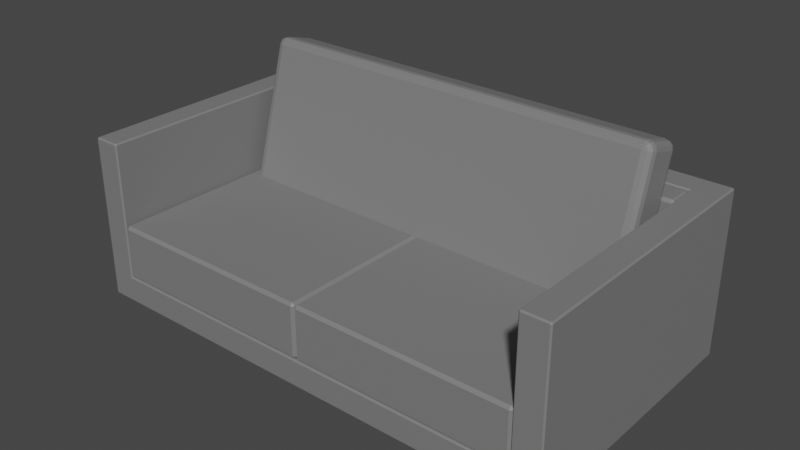 # Source: sofa.blend  (saved by Blender 2.91.10; exported with 4.5.12 LTS)
import bpy
from mathutils import Matrix  # noqa: F401  (used for matrix-valued properties, if any)

bpy.ops.wm.read_factory_settings(use_empty=True)
scene = bpy.context.scene
scene.name = 'Scene'

# ---- collections
col_collection = bpy.data.collections.new('Collection'); scene.collection.children.link(col_collection)

# ---- materials (node trees are filled in below, after node groups)
mat_lambert38_001 = bpy.data.materials.new('lambert38.001')
mat_lambert38_001.use_transparent_shadow = False
mat_lambert38_001.diffuse_color = (0.1958, 0.1958, 0.1958, 1.0)
mat_lambert38_001.roughness = 0.5528

# ---- material node trees
mat_lambert38_001.use_nodes = True; mat_lambert38_001.node_tree.nodes.clear()
_N = mat_lambert38_001.node_tree.nodes; _L = mat_lambert38_001.node_tree.links
n0 = _N.new('ShaderNodeBsdfPrincipled'); n0.name = 'Principled BSDF'; n0.location = (10, 300)
n0.distribution = 'GGX'
n0.subsurface_method = 'BURLEY'
n0.inputs[0].default_value = (0.1958, 0.1958, 0.1958, 1.0)
n0.inputs[2].default_value = 0.5528
n0.inputs[3].default_value = 1.45
n0.inputs[27].default_value = (0.0, 0.0, 0.0, 1.0)
n0.inputs[28].default_value = 1.0
n1 = _N.new('ShaderNodeOutputMaterial'); n1.name = 'Material Output'; n1.location = (300, 300)
n2 = _N.new('ShaderNodeNormalMap'); n2.name = 'Normal Map'; n2.location = (-300, -300)
n2.label = 'Normal/Map'
n3 = _N.new('ShaderNodeTexEnvironment'); n3.name = 'Environment Texture'; n3.location = (-353, 261)
_L.new(n0.outputs[0], n1.inputs[0])
_L.new(n2.outputs[0], n0.inputs[5])
n1.is_active_output = True

# ---- world
world_world = bpy.data.worlds.new('World'); scene.world = world_world
world_world.use_nodes = True; world_world.node_tree.nodes.clear()
_N = world_world.node_tree.nodes; _L = world_world.node_tree.links
n0 = _N.new('ShaderNodeOutputWorld'); n0.name = 'World Output'; n0.location = (300, 300)
n1 = _N.new('ShaderNodeBackground'); n1.name = 'Background'; n1.location = (10, 300)
n1.inputs[0].default_value = (0.05088, 0.05088, 0.05088, 1.0)
_L.new(n1.outputs[0], n0.inputs[0])
n0.is_active_output = True
world_world.color = (0.05088, 0.05088, 0.05088)
world_world.use_sun_shadow = False
world_world.sun_shadow_jitter_overblur = 0.0

# ---- meshes
me_mesh_150 = bpy.data.meshes.new('Mesh.150')
me_mesh_150.from_pydata([(-8.706, 7.054, 1.784), (-8.594, 7.165, 1.784), (-8.595, 7.054, 1.673), (0.1505, 7.003, 1.784), (0.03982, 7.003, 1.673), (0.04047, 7.114, 1.784), (-8.756, -1.58, 1.784), (-8.645, -1.581, 1.673), (-8.646, -1.692, 1.784), (0.1, -1.632, 1.784), (-0.01131, -1.742, 1.784), (-0.01067, -1.631, 1.673), (-8.756, -1.58, 3.776), (-8.646, -1.692, 3.776), (-8.645, -1.581, 3.887), (-8.706, 7.054, 3.776), (-8.595, 7.054, 3.887), (-8.594, 7.165, 3.776), (0.1, -1.632, 3.776), (-0.01067, -1.631, 3.887), (-0.01131, -1.742, 3.776), (0.1505, 7.003, 3.776), (0.04047, 7.114, 3.776), (0.03982, 7.003, 3.887), (-8.692, 9.379, 1.673), (9.02, 9.276, 1.673), (-9.805, 8.279, 1.673), (10.12, 8.162, 1.673), (-8.698, 8.272, 1.673), (9.014, 8.169, 1.673), (-8.698, 8.272, 0.5659), (9.014, 8.169, 0.5659), (-9.31, -1.688, 1.673), (-9.246, 9.382, 1.673), (-9.252, 8.275, 0.5659), (-9.252, 8.275, 7.208), (9.574, 9.272, 1.673), (9.509, -1.798, 1.673), (9.567, 8.165, 0.5659), (9.567, 8.165, 7.208), (-9.857, -0.5774, 1.673), (10.07, -0.6939, 1.673), (-8.75, -0.5839, 1.673), (8.962, -0.6875, 1.673), (-8.75, -0.5839, 0.5659), (8.962, -0.6875, 0.5659), (-9.304, -0.5807, 7.208), (-9.304, -0.5807, 0.5659), (9.515, -0.6907, 7.208), (9.515, -0.6907, 0.5659), (-9.252, 8.275, 0.01235), (-8.698, 8.272, 0.01235), (9.014, 8.169, 0.01235), (9.567, 8.165, 0.01235), (-8.75, -0.5839, 0.01234), (8.962, -0.6875, 0.01234), (-9.304, -0.5807, 0.01234), (9.515, -0.6907, 0.01234), (10.01, -1.745, 0.5659), (10.06, -1.746, 0.6212), (10.01, -1.801, 0.6212), (10.06, -1.746, 1.673), (10.01, -1.801, 1.673), (-9.808, -1.685, 0.6212), (-9.863, -1.629, 0.6212), (-9.808, -1.629, 0.5659), (-9.808, -1.685, 1.673), (-9.863, -1.629, 1.673), (10.07, 9.27, 0.6212), (10.13, 9.214, 0.6212), (10.07, 9.214, 0.5659), (10.07, 9.27, 1.673), (10.13, 9.214, 1.673), (-9.799, 9.33, 0.6212), (-9.744, 9.385, 0.6212), (-9.744, 9.33, 0.5659), (-9.799, 9.33, 1.673), (-9.744, 9.385, 1.673), (-8.756, -1.636, 0.5659), (-8.757, -1.691, 0.6212), (8.956, -1.739, 0.5659), (8.955, -1.794, 0.6212), (9.011, -1.795, 1.618), (8.956, -1.739, 1.673), (-8.756, -1.636, 1.673), (-8.812, -1.691, 1.618), (9.02, 9.22, 0.5659), (9.02, 9.276, 0.6212), (-8.692, 9.324, 0.5659), (-8.692, 9.379, 0.6212), (-9.75, 8.278, 0.5659), (-9.805, 8.279, 0.6212), (10.12, 8.162, 0.6212), (10.07, 8.162, 0.5659), (-8.756, -1.636, 7.153), (-8.812, -1.635, 7.208), (-8.812, -1.691, 7.153), (-9.863, -1.629, 7.153), (-9.808, -1.685, 7.153), (-9.808, -1.629, 7.208), (-9.805, 8.279, 7.153), (-9.75, 8.278, 7.208), (-9.744, 9.33, 7.208), (-9.744, 9.385, 7.153), (-9.799, 9.33, 7.153), (9.02, 9.22, 7.208), (9.02, 9.276, 7.153), (10.13, 9.214, 7.153), (10.07, 9.27, 7.153), (10.07, 9.214, 7.208), (10.01, -1.745, 7.208), (10.01, -1.801, 7.153), (10.06, -1.746, 7.153), (9.011, -1.739, 7.208), (8.956, -1.739, 7.153), (9.011, -1.795, 7.153), (-8.692, 9.324, 7.208), (-8.692, 9.379, 7.153), (-8.698, 8.272, 7.153), (-8.753, 8.328, 7.208), (9.069, 8.224, 7.208), (9.014, 8.169, 7.153), (10.07, 8.162, 7.208), (10.12, 8.162, 7.153), (-9.246, 9.382, 0.6212), (-9.246, 9.327, 0.5659), (-9.31, -1.688, 0.6212), (-9.31, -1.632, 0.5659), (-9.31, -1.688, 7.153), (-9.31, -1.632, 7.208), (-9.246, 9.382, 7.153), (-9.246, 9.327, 7.208), (9.509, -1.798, 0.6212), (9.509, -1.742, 0.5659), (9.574, 9.272, 0.6212), (9.573, 9.217, 0.5659), (9.574, 9.272, 7.153), (9.573, 9.217, 7.208), (9.509, -1.798, 7.153), (9.509, -1.742, 7.208), (-9.857, -0.5774, 0.6212), (-9.802, -0.5778, 0.5659), (10.07, -0.6939, 0.6212), (10.01, -0.6936, 0.5659), (-9.857, -0.5774, 7.153), (-9.802, -0.5778, 7.208), (10.07, -0.6939, 7.153), (10.01, -0.6936, 7.208), (-8.806, -0.5836, 7.208), (-8.75, -0.5839, 7.153), (8.962, -0.6875, 7.153), (9.017, -0.6878, 7.208), (9.52, 0.1632, 0.01234), (8.967, 0.1664, 0.01234), (8.967, 0.1664, 0.5659), (-8.745, 0.27, 0.5659), (-8.745, 0.27, 0.01234), (-9.299, 0.2732, 0.01234), (-9.299, 0.2732, 0.5659), (-9.797, 0.2761, 0.5659), (-9.852, 0.2764, 0.6212), (-9.852, 0.2764, 1.673), (-9.852, 0.2764, 7.153), (-9.797, 0.2761, 7.208), (-9.299, 0.2732, 7.208), (-8.801, 0.2756, 7.208), (-8.745, 0.27, 7.153), (-8.745, 0.27, 1.673), (8.967, 0.1664, 1.673), (8.967, 0.1664, 7.153), (9.022, 0.1714, 7.208), (9.52, 0.1632, 7.208), (10.02, 0.1603, 7.208), (10.07, 0.1599, 7.153), (10.07, 0.1599, 1.673), (10.07, 0.1599, 0.6212), (10.02, 0.1603, 0.5659), (9.52, 0.1632, 0.5659), (9.562, 7.34, 0.01235), (9.009, 7.343, 0.01235), (9.009, 7.343, 0.5659), (-8.703, 7.447, 0.5659), (-8.703, 7.447, 0.01235), (-9.257, 7.45, 0.01235), (-9.257, 7.45, 0.5659), (-9.755, 7.453, 0.5659), (-9.81, 7.453, 0.6212), (-9.81, 7.453, 1.673), (-9.81, 7.453, 7.153), (-9.755, 7.453, 7.208), (-9.257, 7.45, 7.208), (-8.758, 7.497, 7.208), (-8.703, 7.447, 7.153), (-8.703, 7.447, 1.673), (9.009, 7.343, 1.673), (9.009, 7.343, 7.153), (9.065, 7.393, 7.208), (9.562, 7.34, 7.208), (10.06, 7.337, 7.208), (10.12, 7.337, 7.153), (10.12, 7.337, 1.673), (10.12, 7.337, 0.6212), (10.06, 7.337, 0.5659), (9.562, 7.34, 0.5659), (0.1505, 7.003, 1.784), (0.2619, 7.113, 1.784), (0.2612, 7.002, 1.673), (9.007, 6.951, 1.784), (8.896, 6.952, 1.673), (8.897, 7.062, 1.784), (0.1, -1.632, 1.784), (0.2107, -1.633, 1.673), (0.2101, -1.743, 1.784), (8.956, -1.684, 1.784), (8.845, -1.794, 1.784), (8.845, -1.683, 1.673), (0.1, -1.632, 3.776), (0.2101, -1.743, 3.776), (0.2107, -1.633, 3.887), (0.1505, 7.003, 3.776), (0.2612, 7.002, 3.887), (0.2619, 7.113, 3.776), (8.956, -1.684, 3.776), (8.845, -1.683, 3.887), (8.845, -1.794, 3.776), (9.007, 6.951, 3.776), (8.897, 7.062, 3.776), (8.896, 6.952, 3.887), (-8.065, 4.727, 3.721), (-8.042, 6.274, 9.138), (8.181, 4.464, 3.721), (8.204, 6.012, 9.138), (-8.251, 4.773, 3.709), (-8.226, 4.75, 3.627), (-8.158, 4.732, 3.568), (-8.065, 4.724, 3.546), (8.181, 4.462, 3.546), (8.274, 4.466, 3.568), (8.342, 4.482, 3.627), (8.367, 4.505, 3.709), (8.391, 6.052, 9.125), (8.366, 6.076, 9.207), (8.298, 6.094, 9.266), (8.206, 6.102, 9.288), (-8.041, 6.364, 9.288), (-8.134, 6.36, 9.266), (-8.202, 6.344, 9.207), (-8.227, 6.321, 9.125), (-8.385, 4.895, 3.675), (-8.343, 4.854, 3.534), (-8.225, 4.822, 3.431), (-8.064, 4.809, 3.393), (8.182, 4.547, 3.393), (8.343, 4.555, 3.431), (8.462, 4.582, 3.534), (8.505, 4.622, 3.675), (8.529, 6.169, 9.091), (8.486, 6.21, 9.232), (8.369, 6.241, 9.335), (8.208, 6.255, 9.373), (-8.038, 6.517, 9.373), (-8.2, 6.509, 9.335), (-8.318, 6.482, 9.232), (-8.362, 6.442, 9.091), (-8.433, 5.058, 3.628), (-8.383, 5.011, 3.466), (-8.248, 4.974, 3.347), (-8.062, 4.959, 3.303), (8.184, 4.697, 3.303), (8.371, 4.706, 3.347), (8.507, 4.738, 3.466), (8.558, 4.783, 3.628), (8.581, 6.331, 9.045), (8.532, 6.378, 9.207), (8.396, 6.414, 9.326), (8.21, 6.43, 9.37), (-8.036, 6.692, 9.37), (-8.222, 6.683, 9.326), (-8.359, 6.651, 9.207), (-8.409, 6.605, 9.045), (-8.416, 6.141, 3.319), (-8.367, 6.094, 3.156), (-8.231, 6.058, 3.037), (-8.046, 6.042, 2.994), (8.201, 5.78, 2.994), (8.387, 5.789, 3.037), (8.524, 5.821, 3.156), (8.574, 5.867, 3.319), (8.598, 7.414, 8.735), (8.548, 7.461, 8.898), (8.413, 7.498, 9.017), (8.227, 7.513, 9.06), (-8.019, 7.775, 9.06), (-8.206, 7.766, 9.017), (-8.342, 7.734, 8.898), (-8.393, 7.689, 8.735), (-8.364, 6.303, 3.272), (-8.321, 6.262, 3.132), (-8.204, 6.23, 3.029), (-8.043, 6.217, 2.991), (8.203, 5.955, 2.991), (8.365, 5.963, 3.029), (8.483, 5.99, 3.132), (8.527, 6.03, 3.272), (8.55, 7.577, 8.689), (8.508, 7.618, 8.83), (8.39, 7.65, 8.933), (8.229, 7.663, 8.97), (-8.017, 7.925, 8.97), (-8.178, 7.917, 8.933), (-8.297, 7.89, 8.83), (-8.341, 7.85, 8.689), (-8.226, 6.419, 3.238), (-8.201, 6.396, 3.157), (-8.134, 6.378, 3.098), (-8.041, 6.37, 3.076), (8.206, 6.108, 3.076), (8.299, 6.112, 3.098), (8.367, 6.128, 3.157), (8.392, 6.151, 3.238), (8.416, 7.699, 8.655), (8.391, 7.722, 8.736), (8.323, 7.74, 8.796), (8.23, 7.748, 8.817), (-8.016, 8.01, 8.817), (-8.109, 8.006, 8.796), (-8.177, 7.99, 8.736), (-8.203, 7.967, 8.655), (8.23, 7.745, 8.643), (8.207, 6.198, 3.226), (-8.016, 8.007, 8.643), (-8.039, 6.46, 3.226), (8.898, 7.228, 7.153), (8.897, 7.118, 7.042), (9.008, 7.228, 7.042), (8.903, 8.169, 7.042), (8.902, 8.059, 7.153), (9.013, 8.058, 7.042), (0.1521, 7.279, 7.042), (0.2622, 7.168, 7.042), (0.2628, 7.279, 7.153), (0.157, 8.11, 7.042), (0.2677, 8.109, 7.153), (0.2683, 8.22, 7.042), (0.2622, 7.168, 1.784), (0.1521, 7.279, 1.784), (0.2628, 7.279, 1.673), (8.897, 7.118, 1.784), (8.898, 7.228, 1.673), (9.008, 7.228, 1.784), (9.013, 8.058, 1.784), (8.902, 8.059, 1.673), (8.903, 8.169, 1.784), (0.2683, 8.22, 1.784), (0.2677, 8.109, 1.673), (0.157, 8.11, 1.784), (0.04144, 7.28, 7.153), (0.04079, 7.169, 7.042), (0.1521, 7.279, 7.042), (0.04694, 8.221, 7.042), (0.04629, 8.11, 7.153), (0.157, 8.11, 7.042), (-8.704, 7.331, 7.042), (-8.594, 7.22, 7.042), (-8.593, 7.331, 7.153), (-8.699, 8.162, 7.042), (-8.588, 8.161, 7.153), (-8.588, 8.272, 7.042), (-8.594, 7.22, 1.784), (-8.704, 7.331, 1.784), (-8.593, 7.331, 1.673), (0.04079, 7.169, 1.784), (0.04144, 7.28, 1.673), (0.1521, 7.279, 1.784), (0.157, 8.11, 1.784), (0.04629, 8.11, 1.673), (0.04694, 8.221, 1.784), (-8.588, 8.272, 1.784), (-8.588, 8.161, 1.673), (-8.699, 8.162, 1.784)], [], [(5, 1, 17, 22), (9, 3, 21, 18), (11, 7, 2, 4), (19, 23, 16, 14), (8, 10, 20, 13), (0, 1, 2), (3, 4, 5), (6, 7, 8), (9, 10, 11), (12, 13, 14), (15, 16, 17), (18, 19, 20), (21, 22, 23), (6, 0, 2, 7), (11, 4, 3, 9), (1, 5, 4, 2), (10, 8, 7, 11), (14, 16, 15, 12), (18, 21, 23, 19), (16, 23, 22, 17), (19, 14, 13, 20), (0, 15, 17, 1), (21, 3, 5, 22), (8, 13, 12, 6), (9, 18, 20, 10), (0, 6, 12, 15), (66, 32, 128, 98), (76, 26, 100, 104), (71, 36, 136, 108), (38, 93, 202, 203), (134, 36, 71, 68), (84, 42, 149, 94), (124, 33, 24, 89), (90, 34, 184, 185), (87, 25, 36, 134), (82, 37, 138, 115), (79, 85, 32, 126), (82, 85, 79, 81), (34, 125, 88, 30), (194, 29, 28, 193), (69, 72, 27, 92), (137, 39, 122, 109), (191, 119, 35, 190), (60, 62, 37, 132), (61, 41, 146, 112), (38, 135, 70, 93), (26, 187, 188, 100), (83, 43, 42, 84), (29, 194, 195, 121), (105, 120, 39, 137), (24, 33, 130, 117), (110, 147, 48, 139), (47, 44, 78, 127), (193, 28, 118, 192), (116, 119, 120, 105), (74, 77, 33, 124), (33, 77, 103, 130), (67, 40, 140, 64), (181, 30, 31, 180), (28, 29, 121, 118), (25, 24, 117, 106), (197, 39, 120, 196), (126, 32, 66, 63), (90, 75, 125, 34), (91, 26, 76, 73), (40, 67, 97, 144), (78, 44, 45, 80), (43, 83, 114, 150), (36, 25, 106, 136), (200, 27, 123, 199), (132, 37, 82, 81), (27, 72, 107, 123), (41, 61, 59, 142), (24, 25, 87, 89), (86, 31, 30, 88), (31, 38, 53, 52), (139, 48, 151, 113), (187, 26, 91, 186), (129, 46, 145, 99), (45, 49, 133, 80), (131, 35, 119, 116), (198, 122, 39, 197), (190, 35, 101, 189), (95, 148, 46, 129), (27, 200, 201, 92), (31, 86, 135, 38), (37, 62, 111, 138), (102, 101, 35, 131), (32, 85, 96, 128), (34, 30, 51, 50), (141, 47, 127, 65), (52, 53, 178, 179), (50, 51, 182, 183), (44, 47, 56, 54), (30, 181, 182, 51), (38, 203, 178, 53), (184, 34, 50, 183), (180, 31, 52, 179), (49, 45, 55, 57), (58, 59, 60), (63, 64, 65), (68, 69, 70), (73, 74, 75), (94, 95, 96), (97, 98, 99), (102, 103, 104), (107, 108, 109), (110, 111, 112), (113, 114, 115), (133, 58, 60, 132), (59, 61, 62, 60), (67, 64, 63, 66), (77, 74, 73, 76), (125, 75, 74, 124), (72, 69, 68, 71), (93, 70, 69, 92), (127, 78, 79, 126), (78, 80, 81, 79), (83, 84, 85, 82), (135, 86, 87, 134), (86, 88, 89, 87), (107, 72, 71, 108), (75, 90, 91, 73), (141, 65, 64, 140), (202, 93, 92, 201), (66, 98, 97, 67), (129, 99, 98, 128), (101, 102, 104, 100), (137, 109, 108, 136), (139, 113, 115, 138), (131, 116, 117, 130), (116, 105, 106, 117), (189, 101, 100, 188), (109, 122, 123, 107), (147, 110, 112, 146), (192, 118, 119, 191), (196, 120, 121, 195), (118, 121, 120, 119), (82, 115, 114, 83), (84, 94, 96, 85), (76, 104, 103, 77), (111, 62, 61, 112), (88, 125, 124, 89), (65, 127, 126, 63), (95, 129, 128, 96), (102, 131, 130, 103), (80, 133, 132, 81), (70, 135, 134, 68), (105, 137, 136, 106), (110, 139, 138, 111), (90, 185, 186, 91), (58, 143, 142, 59), (99, 145, 144, 97), (122, 198, 199, 123), (94, 149, 148, 95), (113, 151, 150, 114), (49, 143, 58, 133), (153, 152, 57, 55), (45, 154, 153, 55), (44, 155, 154, 45), (156, 155, 44, 54), (157, 156, 54, 56), (47, 158, 157, 56), (159, 158, 47, 141), (160, 159, 141, 140), (40, 161, 160, 140), (162, 161, 40, 144), (145, 163, 162, 144), (46, 164, 163, 145), (148, 165, 164, 46), (149, 166, 165, 148), (42, 167, 166, 149), (43, 168, 167, 42), (169, 168, 43, 150), (151, 170, 169, 150), (48, 171, 170, 151), (147, 172, 171, 48), (173, 172, 147, 146), (41, 174, 173, 146), (175, 174, 41, 142), (143, 176, 175, 142), (177, 176, 143, 49), (152, 177, 49, 57), (155, 181, 180, 154), (185, 184, 158, 159), (186, 185, 159, 160), (161, 187, 186, 160), (188, 187, 161, 162), (163, 189, 188, 162), (164, 190, 189, 163), (165, 191, 190, 164), (166, 192, 191, 165), (167, 193, 192, 166), (168, 194, 193, 167), (195, 194, 168, 169), (170, 196, 195, 169), (171, 197, 196, 170), (172, 198, 197, 171), (199, 198, 172, 173), (174, 200, 199, 173), (201, 200, 174, 175), (176, 202, 201, 175), (203, 202, 176, 177), (153, 154, 177, 152), (154, 180, 203, 177), (180, 179, 178, 203), (182, 181, 184, 183), (181, 155, 158, 184), (155, 156, 157, 158), (209, 205, 221, 226), (213, 207, 225, 222), (215, 211, 206, 208), (223, 227, 220, 218), (212, 214, 224, 217), (204, 205, 206), (207, 208, 209), (210, 211, 212), (213, 214, 215), (216, 217, 218), (219, 220, 221), (222, 223, 224), (225, 226, 227), (210, 204, 206, 211), (215, 208, 207, 213), (205, 209, 208, 206), (214, 212, 211, 215), (218, 220, 219, 216), (222, 225, 227, 223), (220, 227, 226, 221), (223, 218, 217, 224), (204, 219, 221, 205), (225, 207, 209, 226), (212, 217, 216, 210), (213, 222, 224, 214), (204, 210, 216, 219), (228, 230, 231, 229), (228, 232, 233), (228, 233, 234), (228, 234, 235), (228, 235, 236, 230), (230, 236, 237), (230, 237, 238), (230, 238, 239), (230, 239, 240, 231), (231, 240, 241), (231, 241, 242), (231, 242, 243), (231, 243, 244, 229), (229, 244, 245), (229, 245, 246), (229, 246, 247), (229, 247, 232, 228), (232, 248, 249, 233), (233, 249, 250, 234), (234, 250, 251, 235), (235, 251, 252, 236), (236, 252, 253, 237), (237, 253, 254, 238), (238, 254, 255, 239), (239, 255, 256, 240), (240, 256, 257, 241), (241, 257, 258, 242), (242, 258, 259, 243), (243, 259, 260, 244), (244, 260, 261, 245), (245, 261, 262, 246), (246, 262, 263, 247), (247, 263, 248, 232), (248, 264, 265, 249), (249, 265, 266, 250), (250, 266, 267, 251), (251, 267, 268, 252), (252, 268, 269, 253), (253, 269, 270, 254), (254, 270, 271, 255), (255, 271, 272, 256), (256, 272, 273, 257), (257, 273, 274, 258), (258, 274, 275, 259), (259, 275, 276, 260), (260, 276, 277, 261), (261, 277, 278, 262), (262, 278, 279, 263), (263, 279, 264, 248), (264, 280, 281, 265), (265, 281, 282, 266), (266, 282, 283, 267), (267, 283, 284, 268), (268, 284, 285, 269), (269, 285, 286, 270), (270, 286, 287, 271), (271, 287, 288, 272), (272, 288, 289, 273), (273, 289, 290, 274), (274, 290, 291, 275), (275, 291, 292, 276), (276, 292, 293, 277), (277, 293, 294, 278), (278, 294, 295, 279), (279, 295, 280, 264), (280, 296, 297, 281), (281, 297, 298, 282), (282, 298, 299, 283), (283, 299, 300, 284), (284, 300, 301, 285), (285, 301, 302, 286), (286, 302, 303, 287), (287, 303, 304, 288), (288, 304, 305, 289), (289, 305, 306, 290), (290, 306, 307, 291), (291, 307, 308, 292), (292, 308, 309, 293), (293, 309, 310, 294), (294, 310, 311, 295), (295, 311, 296, 280), (296, 312, 313, 297), (297, 313, 314, 298), (298, 314, 315, 299), (299, 315, 316, 300), (300, 316, 317, 301), (301, 317, 318, 302), (302, 318, 319, 303), (303, 319, 320, 304), (304, 320, 321, 305), (305, 321, 322, 306), (306, 322, 323, 307), (307, 323, 324, 308), (308, 324, 325, 309), (309, 325, 326, 310), (310, 326, 327, 311), (311, 327, 312, 296), (312, 331, 313), (313, 331, 314), (314, 331, 315), (315, 331, 329, 316), (316, 329, 317), (317, 329, 318), (318, 329, 319), (319, 329, 328, 320), (320, 328, 321), (321, 328, 322), (322, 328, 323), (323, 328, 330, 324), (324, 330, 325), (325, 330, 326), (326, 330, 327), (327, 330, 331, 312), (330, 328, 329, 331), (352, 353, 343, 335), (332, 336, 342, 340), (355, 345, 338, 341), (349, 350, 337, 334), (348, 346, 354, 351), (332, 333, 334), (335, 336, 337), (338, 339, 340), (341, 342, 343), (344, 345, 346), (347, 348, 349), (350, 351, 352), (353, 354, 355), (338, 345, 344, 339), (352, 335, 337, 350), (355, 341, 343, 353), (332, 340, 339, 333), (354, 346, 345, 355), (351, 354, 353, 352), (347, 344, 346, 348), (350, 349, 348, 351), (333, 347, 349, 334), (336, 332, 334, 337), (335, 343, 342, 336), (341, 338, 340, 342), (344, 347, 333, 339), (376, 377, 367, 359), (356, 360, 366, 364), (379, 369, 362, 365), (373, 374, 361, 358), (372, 370, 378, 375), (356, 357, 358), (359, 360, 361), (362, 363, 364), (365, 366, 367), (368, 369, 370), (371, 372, 373), (374, 375, 376), (377, 378, 379), (362, 369, 368, 363), (376, 359, 361, 374), (379, 365, 367, 377), (356, 364, 363, 357), (378, 370, 369, 379), (375, 378, 377, 376), (371, 368, 370, 372), (374, 373, 372, 375), (357, 371, 373, 358), (360, 356, 358, 361), (359, 367, 366, 360), (365, 362, 364, 366), (368, 371, 357, 363)])
me_mesh_150.polygons.foreach_set('use_smooth', [True] * 401)
_k = set([(0, 1), (0, 2), (0, 6), (0, 15), (1, 2), (1, 5), (1, 17), (2, 4), (2, 7), (3, 4), (3, 5), (3, 9), (3, 21), (4, 5), (4, 11), (5, 22), (6, 7), (6, 8), (6, 12), (7, 8), (7, 11), (8, 10), (8, 13), (9, 10), (9, 11), (9, 18), (10, 11), (10, 20), (12, 13), (12, 14), (12, 15), (13, 14), (13, 20), (14, 16), (14, 19), (15, 16), (15, 17), (16, 17), (16, 23), (17, 22), (18, 19), (18, 20), (18, 21), (19, 20), (19, 23), (21, 22), (21, 23), (22, 23), (28, 29), (28, 118), (28, 193), (29, 121), (29, 194), (30, 34), (30, 51), (30, 181), (31, 38), (31, 52), (31, 180), (34, 50), (34, 184), (38, 53), (38, 203), (42, 84), (42, 167), (43, 83), (43, 168), (44, 47), (44, 54), (44, 155), (45, 49), (45, 55), (45, 154), (47, 56), (47, 158), (49, 57), (49, 177), (50, 51), (50, 183), (51, 182), (52, 53), (52, 179), (53, 178), (54, 56), (54, 156), (55, 57), (55, 153), (56, 157), (57, 152), (58, 59), (58, 60), (58, 133), (58, 143), (59, 60), (59, 61), (59, 142), (60, 62), (60, 132), (61, 112), (62, 111), (63, 64), (63, 65), (63, 66), (63, 126), (64, 65), (64, 67), (64, 140), (65, 127), (65, 141), (66, 98), (67, 97), (68, 69), (68, 70), (68, 71), (68, 134), (69, 70), (69, 72), (69, 92), (70, 93), (70, 135), (71, 108), (72, 107), (73, 74), (73, 75), (73, 76), (73, 91), (74, 75), (74, 77), (74, 124), (75, 90), (75, 125), (76, 104), (77, 103), (78, 80), (78, 127), (79, 81), (79, 126), (80, 133), (81, 132), (82, 83), (82, 85), (82, 115), (83, 84), (83, 114), (84, 85), (84, 94), (85, 96), (86, 88), (86, 135), (87, 89), (87, 134), (88, 125), (89, 124), (90, 185), (91, 186), (92, 201), (93, 202), (94, 95), (94, 96), (94, 149), (95, 96), (95, 129), (95, 148), (96, 128), (97, 98), (97, 99), (97, 144), (98, 99), (98, 128), (99, 129), (99, 145), (100, 104), (100, 188), (101, 102), (101, 189), (102, 103), (102, 104), (102, 131), (103, 104), (103, 130), (105, 116), (105, 137), (106, 117), (106, 136), (107, 108), (107, 109), (107, 123), (108, 109), (108, 136), (109, 122), (109, 137), (110, 111), (110, 112), (110, 139), (110, 147), (111, 112), (111, 138), (112, 146), (113, 114), (113, 115), (113, 139), (113, 151), (114, 115), (114, 150), (115, 138), (116, 131), (117, 130), (118, 119), (118, 121), (118, 192), (119, 120), (119, 191), (120, 121), (120, 196), (121, 195), (122, 198), (123, 199), (140, 160), (141, 159), (142, 175), (143, 176), (144, 162), (145, 163), (146, 173), (147, 172), (148, 165), (149, 166), (150, 169), (151, 170), (152, 153), (152, 177), (153, 154), (154, 177), (155, 156), (155, 158), (156, 157), (157, 158), (159, 185), (160, 186), (162, 188), (163, 189), (165, 191), (166, 192), (167, 193), (168, 194), (169, 195), (170, 196), (172, 198), (173, 199), (175, 201), (176, 202), (178, 179), (178, 203), (179, 180), (180, 203), (181, 182), (181, 184), (182, 183), (183, 184), (204, 205), (204, 206), (204, 210), (204, 219), (205, 206), (205, 209), (205, 221), (206, 208), (206, 211), (207, 208), (207, 209), (207, 213), (207, 225), (208, 209), (208, 215), (209, 226), (210, 211), (210, 212), (210, 216), (211, 212), (211, 215), (212, 214), (212, 217), (213, 214), (213, 215), (213, 222), (214, 215), (214, 224), (216, 217), (216, 218), (216, 219), (217, 218), (217, 224), (218, 220), (218, 223), (219, 220), (219, 221), (220, 221), (220, 227), (221, 226), (222, 223), (222, 224), (222, 225), (223, 224), (223, 227), (225, 226), (225, 227), (226, 227), (228, 229), (228, 230), (228, 232), (228, 233), (228, 234), (228, 235), (229, 231), (229, 244), (229, 245), (229, 246), (229, 247), (230, 231), (230, 236), (230, 237), (230, 238), (230, 239), (231, 240), (231, 241), (231, 242), (231, 243), (232, 233), (232, 247), (232, 248), (233, 234), (233, 249), (234, 235), (234, 250), (235, 236), (235, 251), (236, 237), (236, 252), (237, 238), (237, 253), (238, 239), (238, 254), (239, 240), (239, 255), (240, 241), (240, 256), (241, 242), (241, 257), (242, 243), (242, 258), (243, 244), (243, 259), (244, 245), (244, 260), (245, 246), (245, 261), (246, 247), (246, 262), (247, 263), (248, 249), (248, 263), (248, 264), (249, 250), (249, 265), (250, 251), (250, 266), (251, 252), (251, 267), (252, 253), (252, 268), (253, 254), (253, 269), (254, 255), (254, 270), (255, 256), (255, 271), (256, 257), (256, 272), (257, 258), (257, 273), (258, 259), (258, 274), (259, 260), (259, 275), (260, 261), (260, 276), (261, 262), (261, 277), (262, 263), (262, 278), (263, 279), (264, 265), (264, 279), (264, 280), (265, 266), (265, 281), (266, 267), (266, 282), (267, 268), (267, 283), (268, 269), (268, 284), (269, 270), (269, 285), (270, 271), (270, 286), (271, 272), (271, 287), (272, 273), (272, 288), (273, 274), (273, 289), (274, 275), (274, 290), (275, 276), (275, 291), (276, 277), (276, 292), (277, 278), (277, 293), (278, 279), (278, 294), (279, 295), (280, 281), (280, 295), (280, 296), (281, 282), (281, 297), (282, 283), (282, 298), (283, 284), (283, 299), (284, 285), (284, 300), (285, 286), (285, 301), (286, 287), (286, 302), (287, 288), (287, 303), (288, 289), (288, 304), (289, 290), (289, 305), (290, 291), (290, 306), (291, 292), (291, 307), (292, 293), (292, 308), (293, 294), (293, 309), (294, 295), (294, 310), (295, 311), (296, 297), (296, 311), (296, 312), (297, 298), (297, 313), (298, 299), (298, 314), (299, 300), (299, 315), (300, 301), (300, 316), (301, 302), (301, 317), (302, 303), (302, 318), (303, 304), (303, 319), (304, 305), (304, 320), (305, 306), (305, 321), (306, 307), (306, 322), (307, 308), (307, 323), (308, 309), (308, 324), (309, 310), (309, 325), (310, 311), (310, 326), (311, 327), (312, 313), (312, 327), (312, 331), (313, 314), (313, 331), (314, 315), (314, 331), (315, 316), (315, 331), (316, 317), (316, 329), (317, 318), (317, 329), (318, 319), (318, 329), (319, 320), (319, 329), (320, 321), (320, 328), (321, 322), (321, 328), (322, 323), (322, 328), (323, 324), (323, 328), (324, 325), (324, 330), (325, 326), (325, 330), (326, 327), (326, 330), (327, 330), (328, 329), (328, 330), (329, 331), (330, 331), (332, 333), (332, 334), (332, 336), (332, 340), (333, 334), (333, 339), (333, 347), (334, 337), (334, 349), (335, 336), (335, 337), (335, 343), (335, 352), (336, 337), (336, 342), (337, 350), (338, 339), (338, 340), (338, 341), (338, 345), (339, 340), (339, 344), (340, 342), (341, 342), (341, 343), (341, 355), (342, 343), (343, 353), (344, 345), (344, 346), (344, 347), (345, 346), (345, 355), (346, 348), (346, 354), (347, 348), (347, 349), (348, 349), (348, 351), (349, 350), (350, 351), (350, 352), (351, 352), (351, 354), (352, 353), (353, 354), (353, 355), (354, 355), (356, 357), (356, 358), (356, 360), (356, 364), (357, 358), (357, 363), (357, 371), (358, 361), (358, 373), (359, 360), (359, 361), (359, 367), (359, 376), (360, 361), (360, 366), (361, 374), (362, 363), (362, 364), (362, 365), (362, 369), (363, 364), (363, 368), (364, 366), (365, 366), (365, 367), (365, 379), (366, 367), (367, 377), (368, 369), (368, 370), (368, 371), (369, 370), (369, 379), (370, 372), (370, 378), (371, 372), (371, 373), (372, 373), (372, 375), (373, 374), (374, 375), (374, 376), (375, 376), (375, 378), (376, 377), (377, 378), (377, 379), (378, 379)])
me_mesh_150.attributes.new('sharp_edge', 'BOOLEAN', 'EDGE').data.foreach_set('value', [ (min(e.vertices), max(e.vertices)) in _k for e in me_mesh_150.edges])
_uv = me_mesh_150.uv_layers.new(name='UVChannel_1')
_uv.uv.foreach_set('vector', [0.0, 0.0, 0.0, 0.0, 0.0, 0.0, 0.0, 0.0, 0.0, 0.0, 0.0, 0.0, 0.0, 0.0, 0.0, 0.0, 0.0, 0.0, 0.0, 0.0, 0.0, 0.0, 0.0, 0.0, 0.0, 0.0, 0.0, 0.0, 0.0, 0.0, 0.0, 0.0, 0.0, 0.0, 0.0, 0.0, 0.0, 0.0, 0.0, 0.0, 0.0, 0.0, 0.0, 0.0, 0.0, 0.0, 0.0, 0.0, 0.0, 0.0, 0.0, 0.0, 0.0, 0.0, 0.0, 0.0, 0.0, 0.0, 0.0, 0.0, 0.0, 0.0, 0.0, 0.0, 0.0, 0.0, 0.0, 0.0, 0.0, 0.0, 0.0, 0.0, 0.0, 0.0, 0.0, 0.0, 0.0, 0.0, 0.0, 0.0, 0.0, 0.0, 0.0, 0.0, 0.0, 0.0, 0.0, 0.0, 0.0, 0.0, 0.0, 0.0, 0.0, 0.0, 0.0, 0.0, 0.0, 0.0, 0.0, 0.0, 0.0, 0.0, 0.0, 0.0, 0.0, 0.0, 0.0, 0.0, 0.0, 0.0, 0.0, 0.0, 0.0, 0.0, 0.0, 0.0, 0.0, 0.0, 0.0, 0.0, 0.0, 0.0, 0.0, 0.0, 0.0, 0.0, 0.0, 0.0, 0.0, 0.0, 0.0, 0.0, 0.0, 0.0, 0.0, 0.0, 0.0, 0.0, 0.0, 0.0, 0.0, 0.0, 0.0, 0.0, 0.0, 0.0, 0.0, 0.0, 0.0, 0.0, 0.0, 0.0, 0.0, 0.0, 0.0, 0.0, 0.0, 0.0, 0.0, 0.0, 0.0, 0.0, 0.0, 0.0, 0.0, 0.0, 0.0, 0.0, 0.0, 0.0, 0.0, 0.0, 0.0, 0.0, 0.0, 0.0, 0.0, 0.0, 0.0, 0.0, 0.0, 0.0, 0.0, 0.0, 0.0, 0.0, 0.0, 0.0, 0.0, 0.0, 0.0, 0.0, 0.0, 0.0, 0.0, 0.0, 0.0, 0.0, 0.0, 0.0, 0.0, 0.0, 0.0, 0.0, 0.0, 0.0, 0.0, 0.0, 0.0, 0.0, 0.0, 0.0, 0.0, 0.0, 0.0, 0.0, 0.0, 0.0, 0.0, 0.0, 0.0, 0.0, 0.0, 0.0, 0.0, 0.0, 0.0, 0.0, 0.0, 0.0, 0.0, 0.0, 0.0, 0.0, 0.0, 0.0, 0.0, 0.0, 0.0, 0.0, 0.0, 0.0, 0.0, 0.0, 0.0, 0.0, 0.0, 0.0, 0.0, 0.0, 0.0, 0.0, 0.0, 0.0, 0.0, 0.0, 0.0, 0.0, 0.0, 0.0, 0.0, 0.0, 0.0, 0.0, 0.0, 0.0, 0.0, 0.0, 0.0, 0.0, 0.0, 0.0, 0.0, 0.0, 0.0, 0.0, 0.0, 0.0, 0.0, 0.0, 0.0, 0.0, 0.0, 0.0, 0.0, 0.0, 0.0, 0.0, 0.0, 0.0, 0.0, 0.0, 0.0, 0.0, 0.0, 0.0, 0.0, 0.0, 0.0, 0.0, 0.0, 0.0, 0.0, 0.0, 0.0, 0.0, 0.0, 0.0, 0.0, 0.0, 0.0, 0.0, 0.0, 0.0, 0.0, 0.0, 0.0, 0.0, 0.0, 0.0, 0.0, 0.0, 0.0, 0.0, 0.0, 0.0, 0.0, 0.0, 0.0, 0.0, 0.0, 0.0, 0.0, 0.0, 0.0, 0.0, 0.0, 0.0, 0.0, 0.0, 0.0, 0.0, 0.0, 0.0, 0.0, 0.0, 0.0, 0.0, 0.0, 0.0, 0.0, 0.0, 0.0, 0.0, 0.0, 0.0, 0.0, 0.0, 0.0, 0.0, 0.0, 0.0, 0.0, 0.0, 0.0, 0.0, 0.0, 0.0, 0.0, 0.0, 0.0, 0.0, 0.0, 0.0, 0.0, 0.0, 0.0, 0.0, 0.0, 0.0, 0.0, 0.0, 0.0, 0.0, 0.0, 0.0, 0.0, 0.0, 0.0, 0.0, 0.0, 0.0, 0.0, 0.0, 0.0, 0.0, 0.0, 0.0, 0.0, 0.0, 0.0, 0.0, 0.0, 0.0, 0.0, 0.0, 0.0, 0.0, 0.0, 0.0, 0.0, 0.0, 0.0, 0.0, 0.0, 0.0, 0.0, 0.0, 0.0, 0.0, 0.0, 0.0, 0.0, 0.0, 0.0, 0.0, 0.0, 0.0, 0.0, 0.0, 0.0, 0.0, 0.0, 0.0, 0.0, 0.0, 0.0, 0.0, 0.0, 0.0, 0.0, 0.0, 0.0, 0.0, 0.0, 0.0, 0.0, 0.0, 0.0, 0.0, 0.0, 0.0, 0.0, 0.0, 0.0, 0.0, 0.0, 0.0, 0.0, 0.0, 0.0, 0.0, 0.0, 0.0, 0.0, 0.0, 0.0, 0.0, 0.0, 0.0, 0.0, 0.0, 0.0, 0.0, 0.0, 0.0, 0.0, 0.0, 0.0, 0.0, 0.0, 0.0, 0.0, 0.0, 0.0, 0.0, 0.0, 0.0, 0.0, 0.0, 0.0, 0.0, 0.0, 0.0, 0.0, 0.0, 0.0, 0.0, 0.0, 0.0, 0.0, 0.0, 0.0, 0.0, 0.0, 0.0, 0.0, 0.0, 0.0, 0.0, 0.0, 0.0, 0.0, 0.0, 0.0, 0.0, 0.0, 0.0, 0.0, 0.0, 0.0, 0.0, 0.0, 0.0, 0.0, 0.0, 0.0, 0.0, 0.0, 0.0, 0.0, 0.0, 0.0, 0.0, 0.0, 0.0, 0.0, 0.0, 0.0, 0.0, 0.0, 0.0, 0.0, 0.0, 0.0, 0.0, 0.0, 0.0, 0.0, 0.0, 0.0, 0.0, 0.0, 0.0, 0.0, 0.0, 0.0, 0.0, 0.0, 0.0, 0.0, 0.0, 0.0, 0.0, 0.0, 0.0, 0.0, 0.0, 0.0, 0.0, 0.0, 0.0, 0.0, 0.0, 0.0, 0.0, 0.0, 0.0, 0.0, 0.0, 0.0, 0.0, 0.0, 0.0, 0.0, 0.0, 0.0, 0.0, 0.0, 0.0, 0.0, 0.0, 0.0, 0.0, 0.0, 0.0, 0.0, 0.0, 0.0, 0.0, 0.0, 0.0, 0.0, 0.0, 0.0, 0.0, 0.0, 0.0, 0.0, 0.0, 0.0, 0.0, 0.0, 0.0, 0.0, 0.0, 0.0, 0.0, 0.0, 0.0, 0.0, 0.0, 0.0, 0.0, 0.0, 0.0, 0.0, 0.0, 0.0, 0.0, 0.0, 0.0, 0.0, 0.0, 0.0, 0.0, 0.0, 0.0, 0.0, 0.0, 0.0, 0.0, 0.0, 0.0, 0.0, 0.0, 0.0, 0.0, 0.0, 0.0, 0.0, 0.0, 0.0, 0.0, 0.0, 0.0, 0.0, 0.0, 0.0, 0.0, 0.0, 0.0, 0.0, 0.0, 0.0, 0.0, 0.0, 0.0, 0.0, 0.0, 0.0, 0.0, 0.0, 0.0, 0.0, 0.0, 0.0, 0.0, 0.0, 0.0, 0.0, 0.0, 0.0, 0.0, 0.0, 0.0, 0.0, 0.0, 0.0, 0.0, 0.0, 0.0, 0.0, 0.0, 0.0, 0.0, 0.0, 0.0, 0.0, 0.0, 0.0, 0.0, 0.0, 0.0, 0.0, 0.0, 0.0, 0.0, 0.0, 0.0, 0.0, 0.0, 0.0, 0.0, 0.0, 0.0, 0.0, 0.0, 0.0, 0.0, 0.0, 0.0, 0.0, 0.0, 0.0, 0.0, 0.0, 0.0, 0.0, 0.0, 0.0, 0.0, 0.0, 0.0, 0.0, 0.0, 0.0, 0.0, 0.0, 0.0, 0.0, 0.0, 0.0, 0.0, 0.0, 0.0, 0.0, 0.0, 0.0, 0.0, 0.0, 0.0, 0.0, 0.0, 0.0, 0.0, 0.0, 0.0, 0.0, 0.0, 0.0, 0.0, 0.0, 0.0, 0.0, 0.0, 0.0, 0.0, 0.0, 0.0, 0.0, 0.0, 0.0, 0.0, 0.0, 0.0, 0.0, 0.0, 0.0, 0.0, 0.0, 0.0, 0.0, 0.0, 0.0, 0.0, 0.0, 0.0, 0.0, 0.0, 0.0, 0.0, 0.0, 0.0, 0.0, 0.0, 0.0, 0.0, 0.0, 0.0, 0.0, 0.0, 0.0, 0.0, 0.0, 0.0, 0.0, 0.0, 0.0, 0.0, 0.0, 0.0, 0.0, 0.0, 0.0, 0.0, 0.0, 0.0, 0.0, 0.0, 0.0, 0.0, 0.0, 0.0, 0.0, 0.0, 0.0, 0.0, 0.0, 0.0, 0.0, 0.0, 0.0, 0.0, 0.0, 0.0, 0.0, 0.0, 0.0, 0.0, 0.0, 0.0, 0.0, 0.0, 0.0, 0.0, 0.0, 0.0, 0.0, 0.0, 0.0, 0.0, 0.0, 0.0, 0.0, 0.0, 0.0, 0.0, 0.0, 0.0, 0.0, 0.0, 0.0, 0.0, 0.0, 0.0, 0.0, 0.0, 0.0, 0.0, 0.0, 0.0, 0.0, 0.0, 0.0, 0.0, 0.0, 0.0, 0.0, 0.0, 0.0, 0.0, 0.0, 0.0, 0.0, 0.0, 0.0, 0.0, 0.0, 0.0, 0.0, 0.0, 0.0, 0.0, 0.0, 0.0, 0.0, 0.0, 0.0, 0.0, 0.0, 0.0, 0.0, 0.0, 0.0, 0.0, 0.0, 0.0, 0.0, 0.0, 0.0, 0.0, 0.0, 0.0, 0.0, 0.0, 0.0, 0.0, 0.0, 0.0, 0.0, 0.0, 0.0, 0.0, 0.0, 0.0, 0.0, 0.0, 0.0, 0.0, 0.0, 0.0, 0.0, 0.0, 0.0, 0.0, 0.0, 0.0, 0.0, 0.0, 0.0, 0.0, 0.0, 0.0, 0.0, 0.0, 0.0, 0.0, 0.0, 0.0, 0.0, 0.0, 0.0, 0.0, 0.0, 0.0, 0.0, 0.0, 0.0, 0.0, 0.0, 0.0, 0.0, 0.0, 0.0, 0.0, 0.0, 0.0, 0.0, 0.0, 0.0, 0.0, 0.0, 0.0, 0.0, 0.0, 0.0, 0.0, 0.0, 0.0, 0.0, 0.0, 0.0, 0.0, 0.0, 0.0, 0.0, 0.0, 0.0, 0.0, 0.0, 0.0, 0.0, 0.0, 0.0, 0.0, 0.0, 0.0, 0.0, 0.0, 0.0, 0.0, 0.0, 0.0, 0.0, 0.0, 0.0, 0.0, 0.0, 0.0, 0.0, 0.0, 0.0, 0.0, 0.0, 0.0, 0.0, 0.0, 0.0, 0.0, 0.0, 0.0, 0.0, 0.0, 0.0, 0.0, 0.0, 0.0, 0.0, 0.0, 0.0, 0.0, 0.0, 0.0, 0.0, 0.0, 0.0, 0.0, 0.0, 0.0, 0.0, 0.0, 0.0, 0.0, 0.0, 0.0, 0.0, 0.0, 0.0, 0.0, 0.0, 0.0, 0.0, 0.0, 0.0, 0.0, 0.0, 0.0, 0.0, 0.0, 0.0, 0.0, 0.0, 0.0, 0.0, 0.0, 0.0, 0.0, 0.0, 0.0, 0.0, 0.0, 0.0, 0.0, 0.0, 0.0, 0.0, 0.0, 0.0, 0.0, 0.0, 0.0, 0.0, 0.0, 0.0, 0.0, 0.0, 0.0, 0.0, 0.0, 0.0, 0.0, 0.0, 0.0, 0.0, 0.0, 0.0, 0.0, 0.0, 0.0, 0.0, 0.0, 0.0, 0.0, 0.0, 0.0, 0.0, 0.0, 0.0, 0.0, 0.0, 0.0, 0.0, 0.0, 0.0, 0.0, 0.0, 0.0, 0.0, 0.0, 0.0, 0.0, 0.0, 0.0, 0.0, 0.0, 0.0, 0.0, 0.0, 0.0, 0.0, 0.0, 0.0, 0.0, 0.0, 0.0, 0.0, 0.0, 0.0, 0.0, 0.0, 0.0, 0.0, 0.0, 0.0, 0.0, 0.0, 0.0, 0.0, 0.0, 0.0, 0.0, 0.0, 0.0, 0.0, 0.0, 0.0, 0.0, 0.0, 0.0, 0.0, 0.0, 0.0, 0.0, 0.0, 0.0, 0.0, 0.0, 0.0, 0.0, 0.0, 0.0, 0.0, 0.0, 0.0, 0.0, 0.0, 0.0, 0.0, 0.0, 0.0, 0.0, 0.0, 0.0, 0.0, 0.0, 0.0, 0.0, 0.0, 0.0, 0.0, 0.0, 0.0, 0.0, 0.0, 0.0, 0.0, 0.0, 0.0, 0.0, 0.0, 0.0, 0.0, 0.0, 0.0, 0.0, 0.0, 0.0, 0.0, 0.0, 0.0, 0.0, 0.0, 0.0, 0.0, 0.0, 0.0, 0.0, 0.0, 0.0, 0.0, 0.0, 0.0, 0.0, 0.0, 0.0, 0.0, 0.0, 0.0, 0.0, 0.0, 0.0, 0.0, 0.0, 0.0, 0.0, 0.0, 0.0, 0.0, 0.0, 0.0, 0.0, 0.0, 0.0, 0.0, 0.0, 0.0, 0.0, 0.0, 0.0, 0.0, 0.0, 0.0, 0.0, 0.0, 0.0, 0.0, 0.0, 0.0, 0.0, 0.0, 0.0, 0.0, 0.0, 0.0, 0.0, 0.0, 0.0, 0.0, 0.0, 0.0, 0.0, 0.0, 0.0, 0.0, 0.0, 0.0, 0.0, 0.0, 0.0, 0.0, 0.0, 0.0, 0.0, 0.0, 0.0, 0.0, 0.0, 0.0, 0.0, 0.0, 0.0, 0.0, 0.0, 0.0, 0.0, 0.0, 0.0, 0.0, 0.0, 0.0, 0.0, 0.0, 0.0, 0.0, 0.0, 0.0, 0.0, 0.0, 0.0, 0.0, 0.0, 0.0, 0.0, 0.0, 0.0, 0.0, 0.0, 0.0, 0.0, 0.0, 0.0, 0.0, 0.0, 0.0, 0.0, 0.0, 0.0, 0.0, 0.0, 0.0, 0.0, 0.0, 0.0, 0.0, 0.0, 0.0, 0.0, 0.0, 0.0, 0.0, 0.0, 0.0, 0.0, 0.0, 0.0, 0.0, 0.0, 0.0, 0.0, 0.0, 0.0, 0.0, 0.0, 0.0, 0.0, 0.0, 0.0, 0.0, 0.0, 0.0, 0.0, 0.0, 0.0, 0.0, 0.0, 0.0, 0.0, 0.0, 0.0, 0.0, 0.0, 0.0, 0.0, 0.0, 0.0, 0.0, 0.0, 0.0, 0.0, 0.0, 0.0, 0.0, 0.0, 0.0, 0.0, 0.0, 0.0, 0.0, 0.0, 0.0, 0.0, 0.0, 0.0, 0.0, 0.0, 0.0, 0.0, 0.0, 0.0, 0.0, 0.0, 0.0, 0.0, 0.0, 0.0, 0.0, 0.0, 0.0, 0.0, 0.0, 0.0, 0.0, 0.0, 0.0, 0.0, 0.0, 0.0, 0.0, 0.0, 0.0, 0.0, 0.0, 0.0, 0.0, 0.0, 0.0, 0.0, 0.0, 0.0, 0.0, 0.0, 0.0, 0.0, 0.0, 0.0, 0.0, 0.0, 0.0, 0.0, 0.0, 0.0, 0.0, 0.0, 0.0, 0.0, 0.0, 0.0, 0.0, 0.0, 0.0, 0.0, 0.0, 0.0, 0.0, 0.0, 0.0, 0.0, 0.0, 0.0, 0.0, 0.0, 0.0, 0.0, 0.0, 0.0, 0.0, 0.0, 0.0, 0.0, 0.0, 0.0, 0.0, 0.0, 0.0, 0.0, 0.0, 0.0, 0.0, 0.0, 0.0, 0.0, 0.0, 0.0, 0.0, 0.0, 0.0, 0.0, 0.0, 0.0, 0.0, 0.0, 0.0, 0.0, 0.0, 0.0, 0.0, 0.0, 0.0, 0.0, 0.0, 0.0, 0.0, 0.0, 0.0, 0.0, 0.0, 0.0, 0.0, 0.0, 0.0, 0.0, 0.0, 0.0, 0.0, 0.0, 0.0, 0.0, 0.0, 0.0, 0.0, 0.0, 0.0, 0.0, 0.0, 0.0, 0.0, 0.0, 0.0, 0.0, 0.0, 0.0, 0.0, 0.0, 0.0, 0.0, 0.0, 0.0, 0.0, 0.0, 0.0, 0.0, 0.0, 0.0, 0.0, 0.0, 0.0, 0.0, 0.0, 0.0, 0.0, 0.0, 0.0, 0.0, 0.0, 0.0, 0.0, 0.0, 0.0, 0.0, 0.0, 0.0, 0.0, 0.0, 0.0, 0.0, 0.0, 0.0, 0.0, 0.0, 0.0, 0.0, 0.0, 0.0, 0.0, 0.0, 0.0, 0.0, 0.0, 0.0, 0.0, 0.0, 0.0, 0.0, 0.0, 0.0, 0.0, 0.0, 0.0, 0.0, 0.0, 0.0, 0.0, 0.0, 0.0, 0.0, 0.0, 0.0, 0.0, 0.0, 0.0, 0.0, 0.0, 0.0, 0.0, 0.0, 0.0, 0.0, 0.0, 0.0, 0.0, 0.0, 0.0, 0.0, 0.0, 0.0, 0.0, 0.0, 0.0, 0.0, 0.0, 0.0, 0.0, 0.0, 0.0, 0.0, 0.0, 0.0, 0.0, 0.0, 0.0, 0.0, 0.0, 0.0, 0.0, 0.0, 0.0, 0.0, 0.0, 0.0, 0.0, 0.0, 0.0, 0.0, 0.0, 0.0, 0.0, 0.0, 0.0, 0.0, 0.0, 0.0, 0.0, 0.0, 0.0, 0.0, 0.0, 0.0, 0.0, 0.0, 0.0, 0.0, 0.0, 0.0, 0.0, 0.0, 0.0, 0.0, 0.0, 0.0, 0.0, 0.0, 0.0, 0.0, 0.0, 0.0, 0.0, 0.0, 0.0, 0.0, 0.0, 0.0, 0.0, 0.0, 0.0, 0.0, 0.0, 0.0, 0.0, 0.0, 0.0, 0.0, 0.0, 0.0, 0.0, 0.0, 0.0, 0.0, 0.0, 0.0, 0.0, 0.0, 0.0, 0.0, 0.0, 0.0, 0.0, 0.0, 0.0, 0.0, 0.0, 0.0, 0.0, 0.0, 0.0, 0.0, 0.0, 0.0, 0.0, 0.0, 0.0, 0.0, 0.0, 0.0, 0.0, 0.0, 0.0, 0.0, 0.0, 0.0, 0.0, 0.0, 0.0, 0.0, 0.0, 0.0, 0.0, 0.0, 0.0, 0.0, 0.0, 0.0, 0.0, 0.0, 0.0, 0.0, 0.0, 0.0, 0.0, 0.0, 0.0, 0.0, 0.0, 0.0, 0.0, 0.0, 0.0, 0.0, 0.0, 0.0, 0.0, 0.0, 0.0, 0.0, 0.0, 0.0, 0.0, 0.0, 0.0, 0.0, 0.0, 0.0, 0.0, 0.0, 0.0, 0.0, 0.0, 0.0, 0.0, 0.0, 0.0, 0.0, 0.0, 0.0, 0.0, 0.0, 0.0, 0.0, 0.0, 0.0, 0.0, 0.0, 0.0, 0.0, 0.0, 0.0, 0.0, 0.0, 0.0, 0.0, 0.0, 0.0, 0.0, 0.0, 0.0, 0.0, 0.0, 0.0, 0.0, 0.0, 0.0, 0.0, 0.0, 0.0, 0.0, 0.0, 0.0, 0.0, 0.0, 0.0, 0.0, 0.0, 0.0, 0.0, 0.0, 0.0, 0.0, 0.0, 1.181, 52.76, 1.181, 1.181, 20.87, 1.181, 20.87, 52.76, 1.181, 52.76, 1.181, 53.35, 0.8858, 53.27, 1.181, 52.76, 0.8858, 53.27, 0.6697, 53.05, 1.181, 52.76, 0.6697, 53.05, 0.5906, 52.76, 1.181, 52.76, 0.5906, 52.76, 0.5906, 1.181, 1.181, 1.181, 1.181, 1.181, 0.5906, 1.181, 0.6697, 0.8858, 1.181, 1.181, 0.6697, 0.8858, 0.8858, 0.6697, 1.181, 1.181, 0.8858, 0.6697, 1.181, 0.5906, 1.181, 1.181, 1.181, 0.5906, 20.87, 0.5906, 20.87, 1.181, 20.87, 1.181, 20.87, 0.5906, 21.16, 0.6697, 20.87, 1.181, 21.16, 0.6697, 21.38, 0.8858, 20.87, 1.181, 21.38, 0.8858, 21.46, 1.181, 20.87, 1.181, 21.46, 1.181, 21.46, 52.76, 20.87, 52.76, 20.87, 52.76, 21.46, 52.76, 21.38, 53.05, 20.87, 52.76, 21.38, 53.05, 21.16, 53.27, 20.87, 52.76, 21.16, 53.27, 20.87, 53.35, 20.87, 52.76, 20.87, 53.35, 1.181, 53.35, 1.181, 52.76, 1.181, 53.35, 1.181, 53.78, 0.6697, 53.64, 0.8858, 53.27, 0.8858, 53.27, 0.6697, 53.64, 0.2953, 53.27, 0.6697, 53.05, 0.6697, 53.05, 0.2953, 53.27, 0.1582, 52.76, 0.5906, 52.76, 0.5906, 52.76, 0.1582, 52.76, 0.1582, 1.181, 0.5906, 1.181, 0.5906, 1.181, 0.1582, 1.181, 0.2953, 0.6697, 0.6697, 0.8858, 0.6697, 0.8858, 0.2953, 0.6697, 0.6697, 0.2953, 0.8858, 0.6697, 0.8858, 0.6697, 0.6697, 0.2953, 1.181, 0.1582, 1.181, 0.5906, 1.181, 0.5906, 1.181, 0.1582, 20.87, 0.1582, 20.87, 0.5906, 20.87, 0.5906, 20.87, 0.1582, 21.38, 0.2953, 21.16, 0.6697, 21.16, 0.6697, 21.38, 0.2953, 21.75, 0.6697, 21.38, 0.8858, 21.38, 0.8858, 21.75, 0.6697, 21.89, 1.181, 21.46, 1.181, 21.46, 1.181, 21.89, 1.181, 21.89, 52.76, 21.46, 52.76, 21.46, 52.76, 21.89, 52.76, 21.75, 53.27, 21.38, 53.05, 21.38, 53.05, 21.75, 53.27, 21.38, 53.64, 21.16, 53.27, 21.16, 53.27, 21.38, 53.64, 20.87, 53.78, 20.87, 53.35, 20.87, 53.35, 20.87, 53.78, 1.181, 53.78, 1.181, 53.35, 1.181, 53.78, 1.181, 53.94, 0.5906, 53.78, 0.6697, 53.64, 0.6697, 53.64, 0.5906, 53.78, 0.1582, 53.35, 0.2953, 53.27, 0.2953, 53.27, 0.1582, 53.35, 0.0, 52.76, 0.1582, 52.76, 0.1582, 52.76, 0.0, 52.76, 0.0, 1.181, 0.1582, 1.181, 0.1582, 1.181, 0.0, 1.181, 0.1582, 0.5906, 0.2953, 0.6697, 0.2953, 0.6697, 0.1582, 0.5906, 0.5906, 0.1582, 0.6697, 0.2953, 0.6697, 0.2953, 0.5906, 0.1582, 1.181, 0.0, 1.181, 0.1582, 1.181, 0.1582, 1.181, 0.0, 20.87, 0.0, 20.87, 0.1582, 20.87, 0.1582, 20.87, 0.0, 21.46, 0.1582, 21.38, 0.2953, 21.38, 0.2953, 21.46, 0.1582, 21.89, 0.5906, 21.75, 0.6697, 21.75, 0.6697, 21.89, 0.5906, 22.05, 1.181, 21.89, 1.181, 21.89, 1.181, 22.05, 1.181, 22.05, 52.76, 21.89, 52.76, 21.89, 52.76, 22.05, 52.76, 21.89, 53.35, 21.75, 53.27, 21.75, 53.27, 21.89, 53.35, 21.46, 53.78, 21.38, 53.64, 21.38, 53.64, 21.46, 53.78, 20.87, 53.94, 20.87, 53.78, 20.87, 53.78, 20.87, 53.94, 1.181, 53.94, 1.181, 53.78, 0.0, 3.937, 0.0, 0.0, 0.6114, 0.0, 0.6114, 3.937, 0.6114, 3.937, 0.6114, 0.0, 1.223, 0.0, 1.223, 3.937, 1.223, 3.937, 1.223, 0.0, 1.834, 0.0, 1.834, 3.937, 1.834, 3.937, 1.834, 0.0, 53.41, 0.0, 53.41, 3.937, 53.41, 3.937, 53.41, 0.0, 54.02, 0.0, 54.02, 3.937, 54.02, 3.937, 54.02, 0.0, 54.63, 0.0, 54.63, 3.937, 54.63, 3.937, 54.63, 0.0, 55.24, 0.0, 55.24, 3.937, 55.24, 3.937, 55.24, 0.0, 74.93, 0.0, 74.93, 3.937, 74.93, 3.937, 74.93, 0.0, 75.54, 0.0, 75.54, 3.937, 75.54, 3.937, 75.54, 0.0, 76.15, 0.0, 76.15, 3.937, 76.15, 3.937, 76.15, 0.0, 76.76, 0.0, 76.76, 3.937, 76.76, 3.937, 76.76, 0.0, 128.3, 0.0, 128.3, 3.937, 128.3, 3.937, 128.3, 0.0, 128.9, 0.0, 128.9, 3.937, 128.9, 3.937, 128.9, 0.0, 129.6, 0.0, 129.6, 3.937, 129.6, 3.937, 129.6, 0.0, 130.2, 0.0, 130.2, 3.937, 130.2, 3.937, 130.2, 0.0, 149.9, 0.0, 149.9, 3.937, 1.181, 0.0, 1.181, 0.1582, 0.6697, 0.2953, 0.5906, 0.1582, 0.5906, 0.1582, 0.6697, 0.2953, 0.2953, 0.6697, 0.1582, 0.5905, 0.1582, 0.5905, 0.2953, 0.6697, 0.1582, 1.181, 0.0, 1.181, 0.0, 1.181, 0.1582, 1.181, 0.1582, 52.76, 0.0, 52.76, 0.0, 52.76, 0.1582, 52.76, 0.2953, 53.27, 0.1582, 53.35, 0.1582, 53.35, 0.2953, 53.27, 0.6697, 53.64, 0.5906, 53.78, 0.5906, 53.78, 0.6697, 53.64, 1.181, 53.78, 1.181, 53.94, 1.181, 53.94, 1.181, 53.78, 20.87, 53.78, 20.87, 53.94, 20.87, 53.94, 20.87, 53.78, 21.38, 53.64, 21.46, 53.78, 21.46, 53.78, 21.38, 53.64, 21.75, 53.27, 21.89, 53.35, 21.89, 53.35, 21.75, 53.27, 21.89, 52.76, 22.05, 52.76, 22.05, 52.76, 21.89, 52.76, 21.89, 1.181, 22.05, 1.181, 22.05, 1.181, 21.89, 1.181, 21.75, 0.6697, 21.89, 0.5905, 21.89, 0.5905, 21.75, 0.6697, 21.38, 0.2953, 21.46, 0.1582, 21.46, 0.1582, 21.38, 0.2953, 20.87, 0.1582, 20.87, 0.0, 20.87, 0.0, 20.87, 0.1582, 1.181, 0.1582, 1.181, 0.0, 1.181, 0.1582, 1.181, 0.5905, 0.8858, 0.6697, 0.6697, 0.2953, 0.6697, 0.2953, 0.8858, 0.6697, 0.6697, 0.8858, 0.2953, 0.6697, 0.2953, 0.6697, 0.6697, 0.8858, 0.5906, 1.181, 0.1582, 1.181, 0.1582, 1.181, 0.5906, 1.181, 0.5906, 52.76, 0.1582, 52.76, 0.1582, 52.76, 0.5906, 52.76, 0.6697, 53.05, 0.2953, 53.27, 0.2953, 53.27, 0.6697, 53.05, 0.8858, 53.27, 0.6697, 53.64, 0.6697, 53.64, 0.8858, 53.27, 1.181, 53.35, 1.181, 53.78, 1.181, 53.78, 1.181, 53.35, 20.87, 53.35, 20.87, 53.78, 20.87, 53.78, 20.87, 53.35, 21.16, 53.27, 21.38, 53.64, 21.38, 53.64, 21.16, 53.27, 21.38, 53.05, 21.75, 53.27, 21.75, 53.27, 21.38, 53.05, 21.46, 52.76, 21.89, 52.76, 21.89, 52.76, 21.46, 52.76, 21.46, 1.181, 21.89, 1.181, 21.89, 1.181, 21.46, 1.181, 21.38, 0.8858, 21.75, 0.6697, 21.75, 0.6697, 21.38, 0.8858, 21.16, 0.6697, 21.38, 0.2953, 21.38, 0.2953, 21.16, 0.6697, 20.87, 0.5905, 20.87, 0.1582, 20.87, 0.1582, 20.87, 0.5905, 1.181, 0.5905, 1.181, 0.1582, 1.181, 0.5905, 1.181, 1.181, 0.8858, 0.6697, 0.8858, 0.6697, 1.181, 1.181, 0.6697, 0.8858, 0.6697, 0.8858, 1.181, 1.181, 0.5906, 1.181, 0.5906, 1.181, 1.181, 1.181, 1.181, 52.76, 0.5906, 52.76, 0.5906, 52.76, 1.181, 52.76, 0.6697, 53.05, 0.6697, 53.05, 1.181, 52.76, 0.8858, 53.27, 0.8858, 53.27, 1.181, 52.76, 1.181, 53.35, 1.181, 53.35, 1.181, 52.76, 20.87, 52.76, 20.87, 53.35, 20.87, 53.35, 20.87, 52.76, 21.16, 53.27, 21.16, 53.27, 20.87, 52.76, 21.38, 53.05, 21.38, 53.05, 20.87, 52.76, 21.46, 52.76, 21.46, 52.76, 20.87, 52.76, 20.87, 1.181, 21.46, 1.181, 21.46, 1.181, 20.87, 1.181, 21.38, 0.8858, 21.38, 0.8858, 20.87, 1.181, 21.16, 0.6697, 21.16, 0.6697, 20.87, 1.181, 20.87, 0.5905, 20.87, 0.5905, 20.87, 1.181, 1.181, 1.181, 1.181, 0.5905, 20.87, 1.181, 20.87, 52.76, 1.181, 52.76, 1.181, 1.181, 0.0, 0.0, 0.0, 0.0, 0.0, 0.0, 0.0, 0.0, 0.0, 0.0, 0.0, 0.0, 0.0, 0.0, 0.0, 0.0, 0.0, 0.0, 0.0, 0.0, 0.0, 0.0, 0.0, 0.0, 0.0, 0.0, 0.0, 0.0, 0.0, 0.0, 0.0, 0.0, 0.0, 0.0, 0.0, 0.0, 0.0, 0.0, 0.0, 0.0, 0.0, 0.0, 0.0, 0.0, 0.0, 0.0, 0.0, 0.0, 0.0, 0.0, 0.0, 0.0, 0.0, 0.0, 0.0, 0.0, 0.0, 0.0, 0.0, 0.0, 0.0, 0.0, 0.0, 0.0, 0.0, 0.0, 0.0, 0.0, 0.0, 0.0, 0.0, 0.0, 0.0, 0.0, 0.0, 0.0, 0.0, 0.0, 0.0, 0.0, 0.0, 0.0, 0.0, 0.0, 0.0, 0.0, 0.0, 0.0, 0.0, 0.0, 0.0, 0.0, 0.0, 0.0, 0.0, 0.0, 0.0, 0.0, 0.0, 0.0, 0.0, 0.0, 0.0, 0.0, 0.0, 0.0, 0.0, 0.0, 0.0, 0.0, 0.0, 0.0, 0.0, 0.0, 0.0, 0.0, 0.0, 0.0, 0.0, 0.0, 0.0, 0.0, 0.0, 0.0, 0.0, 0.0, 0.0, 0.0, 0.0, 0.0, 0.0, 0.0, 0.0, 0.0, 0.0, 0.0, 0.0, 0.0, 0.0, 0.0, 0.0, 0.0, 0.0, 0.0, 0.0, 0.0, 0.0, 0.0, 0.0, 0.0, 0.0, 0.0, 0.0, 0.0, 0.0, 0.0, 0.0, 0.0, 0.0, 0.0, 0.0, 0.0, 0.0, 0.0, 0.0, 0.0, 0.0, 0.0, 0.0, 0.0, 0.0, 0.0, 0.0, 0.0, 0.0, 0.0, 0.0, 0.0, 0.0, 0.0, 0.0, 0.0, 0.0, 0.0, 0.0, 0.0, 0.0, 0.0, 0.0, 0.0, 0.0, 0.0, 0.0, 0.0, 0.0, 0.0, 0.0, 0.0, 0.0, 0.0, 0.0, 0.0, 0.0, 0.0, 0.0, 0.0, 0.0, 0.0, 0.0, 0.0, 0.0, 0.0, 0.0, 0.0, 0.0, 0.0, 0.0, 0.0, 0.0, 0.0, 0.0, 0.0, 0.0, 0.0, 0.0, 0.0, 0.0, 0.0, 0.0, 0.0, 0.0, 0.0, 0.0, 0.0, 0.0, 0.0, 0.0, 0.0, 0.0, 0.0, 0.0, 0.0, 0.0, 0.0, 0.0, 0.0, 0.0, 0.0, 0.0, 0.0, 0.0, 0.0, 0.0, 0.0, 0.0, 0.0, 0.0, 0.0, 0.0, 0.0, 0.0, 0.0, 0.0, 0.0, 0.0, 0.0, 0.0, 0.0, 0.0, 0.0, 0.0, 0.0, 0.0, 0.0, 0.0, 0.0, 0.0, 0.0, 0.0, 0.0, 0.0, 0.0, 0.0, 0.0, 0.0, 0.0, 0.0, 0.0, 0.0, 0.0, 0.0, 0.0, 0.0, 0.0, 0.0, 0.0, 0.0, 0.0, 0.0, 0.0, 0.0, 0.0, 0.0, 0.0, 0.0, 0.0, 0.0, 0.0, 0.0, 0.0, 0.0, 0.0, 0.0, 0.0, 0.0, 0.0, 0.0, 0.0, 0.0, 0.0, 0.0, 0.0, 0.0, 0.0, 0.0, 0.0, 0.0, 0.0, 0.0, 0.0, 0.0, 0.0, 0.0, 0.0, 0.0, 0.0, 0.0, 0.0, 0.0, 0.0, 0.0, 0.0, 0.0, 0.0, 0.0, 0.0, 0.0, 0.0, 0.0, 0.0, 0.0, 0.0, 0.0, 0.0, 0.0, 0.0, 0.0, 0.0, 0.0, 0.0, 0.0, 0.0, 0.0, 0.0, 0.0, 0.0, 0.0, 0.0, 0.0, 0.0, 0.0, 0.0, 0.0, 0.0, 0.0, 0.0, 0.0, 0.0, 0.0, 0.0, 0.0, 0.0, 0.0, 0.0])
me_mesh_150.materials.append(mat_lambert38_001)
me_mesh_150.use_remesh_fix_poles = True
me_mesh_150.use_remesh_preserve_attributes = False
me_mesh_150.use_mirror_vertex_groups = False
me_mesh_150.update()
me_mesh_150.normals_split_custom_set([tuple(v) for v in zip(*[iter([0.005847, 1.0, 4.434e-07, 0.005847, 1.0, 4.434e-07, 0.005847, 1.0, 4.434e-07, 0.005847, 1.0, 4.434e-07, 1.0, -0.005846, -6.062e-08, 1.0, -0.005846, -6.062e-08, 1.0, -0.005846, -6.062e-08, 1.0, -0.005846, -6.062e-08, -1.899e-08, 1.52e-07, -1.0, -1.899e-08, 1.52e-07, -1.0, -1.899e-08, 1.52e-07, -1.0, -1.899e-08, 1.52e-07, -1.0, 5.116e-08, -1.658e-07, 1.0, 5.116e-08, -1.658e-07, 1.0, 5.116e-08, -1.658e-07, 1.0, 5.116e-08, -1.658e-07, 1.0, -0.005847, -1.0, -3.88e-07, -0.005847, -1.0, -3.88e-07, -0.005847, -1.0, -3.88e-07, -0.005847, -1.0, -3.88e-07, -0.574, 0.5807, -0.5774, -0.574, 0.5807, -0.5774, -0.574, 0.5807, -0.5774, 0.5807, 0.574, -0.5773, 0.5807, 0.574, -0.5773, 0.5807, 0.574, -0.5773, -0.5807, -0.574, -0.5773, -0.5807, -0.574, -0.5773, -0.5807, -0.574, -0.5773, 0.5739, -0.5807, -0.5774, 0.5739, -0.5807, -0.5774, 0.5739, -0.5807, -0.5774, -0.5807, -0.574, 0.5773, -0.5807, -0.574, 0.5773, -0.5807, -0.574, 0.5773, -0.574, 0.5807, 0.5774, -0.574, 0.5807, 0.5774, -0.574, 0.5807, 0.5774, 0.5739, -0.5807, 0.5774, 0.5739, -0.5807, 0.5774, 0.5739, -0.5807, 0.5774, 0.5807, 0.574, 0.5773, 0.5807, 0.574, 0.5773, 0.5807, 0.574, 0.5773, -0.7071, 0.004135, -0.7071, -0.7071, 0.004135, -0.7071, -0.7071, 0.004135, -0.7071, -0.7071, 0.004135, -0.7071, 0.7071, -0.004134, -0.7071, 0.7071, -0.004134, -0.7071, 0.7071, -0.004134, -0.7071, 0.7071, -0.004134, -0.7071, 0.004134, 0.7071, -0.7071, 0.004134, 0.7071, -0.7071, 0.004134, 0.7071, -0.7071, 0.004134, 0.7071, -0.7071, -0.004134, -0.7071, -0.7071, -0.004134, -0.7071, -0.7071, -0.004134, -0.7071, -0.7071, -0.004134, -0.7071, -0.7071, -0.7071, 0.004134, 0.7071, -0.7071, 0.004134, 0.7071, -0.7071, 0.004134, 0.7071, -0.7071, 0.004134, 0.7071, 0.7071, -0.004134, 0.7071, 0.7071, -0.004134, 0.7071, 0.7071, -0.004134, 0.7071, 0.7071, -0.004134, 0.7071, 0.004135, 0.7071, 0.7071, 0.004135, 0.7071, 0.7071, 0.004135, 0.7071, 0.7071, 0.004135, 0.7071, 0.7071, -0.004134, -0.7071, 0.7071, -0.004134, -0.7071, 0.7071, -0.004134, -0.7071, 0.7071, -0.004134, -0.7071, 0.7071, -0.703, 0.7112, 1.911e-07, -0.703, 0.7112, 1.911e-07, -0.703, 0.7112, 1.911e-07, -0.703, 0.7112, 1.911e-07, 0.7112, 0.703, 0.0, 0.7112, 0.703, 0.0, 0.7112, 0.703, 0.0, 0.7112, 0.703, 0.0, -0.7112, -0.703, 0.0, -0.7112, -0.703, 0.0, -0.7112, -0.703, 0.0, -0.7112, -0.703, 0.0, 0.7029, -0.7112, -1.372e-07, 0.7029, -0.7112, -1.372e-07, 0.7029, -0.7112, -1.372e-07, 0.7029, -0.7112, -1.372e-07, -1.0, 0.005847, 8.66e-10, -1.0, 0.005847, 8.66e-10, -1.0, 0.005847, 8.66e-10, -1.0, 0.005847, 8.66e-10, -0.005851, -1.0, -7.642e-08, -0.005847, -1.0, 1.214e-07, -0.005847, -1.0, -1.633e-07, -0.005851, -1.0, -1.528e-07, -1.0, 0.005847, 9.696e-10, -1.0, 0.005848, 2.293e-08, -1.0, 0.005848, 4.586e-08, -1.0, 0.005846, 1.939e-09, 0.005847, 1.0, 8.734e-08, 0.005844, 1.0, 8.297e-08, 0.005844, 1.0, 1.659e-07, 0.005847, 1.0, 1.747e-07, 5.21e-08, 1.025e-07, -1.0, 7.815e-08, 4.043e-08, -1.0, 2.081e-07, 1.773e-08, -1.0, 1.869e-08, 7.314e-08, -1.0, 0.005844, 1.0, 0.0, 0.005844, 1.0, 8.297e-08, 0.005847, 1.0, 8.734e-08, 0.005847, 1.0, 0.0, 1.0, -0.005849, -1.05e-09, 1.0, -0.005848, -1.035e-09, 1.0, -0.005848, -1.035e-09, 1.0, -0.005849, -1.05e-09, 0.005844, 1.0, 0.0, 0.005844, 1.0, 0.0, 0.005845, 1.0, 0.0, 0.005846, 1.0, 0.0, 9.712e-08, 7.152e-08, -1.0, -3.516e-09, 8.588e-08, -1.0, 4.193e-08, 1.694e-07, -1.0, 1.829e-07, 1.622e-07, -1.0, 0.005844, 1.0, 0.0, 0.005844, 1.0, 3.93e-08, 0.005844, 1.0, 8.297e-08, 0.005844, 1.0, 0.0, -0.005844, -1.0, 4.498e-07, -0.005847, -1.0, -1.289e-08, -0.005847, -1.0, -1.742e-07, -0.005843, -1.0, -1.738e-07, -0.005846, -1.0, 1.041e-06, -0.005845, -1.0, 6.541e-07, -0.005847, -1.0, 1.214e-07, -0.005848, -1.0, 4.434e-07, -0.005844, -1.0, 4.498e-07, -0.005845, -1.0, 6.541e-07, -0.005846, -1.0, 1.041e-06, -0.005845, -1.0, 7.739e-07, -3.516e-09, 8.588e-08, -1.0, -1.024e-07, 5.73e-08, -1.0, -1.136e-07, 1.707e-07, -1.0, -8.32e-08, 6.572e-08, -1.0, 3.539e-08, -1.235e-07, 1.0, 4.077e-08, -7.244e-08, 1.0, 4.077e-08, -7.244e-08, 1.0, 3.539e-08, -1.235e-07, 1.0, 1.0, -0.005848, 0.0, 1.0, -0.005847, -4.396e-08, 1.0, -0.005848, -4.36e-08, 1.0, -0.005848, 0.0, 4.434e-07, 0.0, 1.0, -1.033e-07, 0.0, 1.0, 0.0, 0.0, 1.0, 0.0, 0.0, 1.0, 0.0, -2.168e-07, 1.0, 0.0, -2.586e-07, 1.0, 0.0, -2.8e-07, 1.0, 0.0, -2.81e-07, 1.0, -0.005852, -1.0, 0.0, -0.005852, -1.0, -8.734e-08, -0.005847, -1.0, -1.289e-08, -0.005847, -1.0, 1.663e-07, 1.0, -0.005847, -4.404e-08, 1.0, -0.005846, -2.227e-08, 1.0, -0.005846, -4.455e-08, 1.0, -0.005847, -8.807e-08, 5.21e-08, 1.025e-07, -1.0, 0.0, 2.267e-07, -1.0, 0.0, 2.267e-07, -1.0, 7.815e-08, 4.043e-08, -1.0, -1.0, 0.005848, 2.293e-08, -1.0, 0.005848, 4.548e-08, -1.0, 0.005848, 8.998e-08, -1.0, 0.005848, 4.586e-08, 3.2e-08, -1.702e-07, 1.0, 2.782e-08, -1.55e-07, 1.0, 2.782e-08, -1.55e-07, 1.0, 3.2e-08, -1.702e-07, 1.0, -1.0, 0.005848, 8.814e-08, -1.0, 0.005847, 8.802e-08, -1.0, 0.005847, 8.802e-08, -1.0, 0.005848, 8.814e-08, 4.278e-07, -1.239e-07, 1.0, -3.138e-08, -7.697e-08, 1.0, -1.033e-07, 0.0, 1.0, 4.434e-07, 0.0, 1.0, 0.005845, 1.0, 0.0, 0.005844, 1.0, 0.0, 0.005844, 1.0, 0.0, 0.005845, 1.0, 0.0, 0.0, 0.0, 1.0, 0.0, -2.792e-07, 1.0, 0.0, -2.788e-07, 1.0, 0.0, 0.0, 1.0, -8.581e-08, 1.138e-07, -1.0, -1.198e-07, 1.314e-07, -1.0, -1.679e-07, 5.738e-08, -1.0, -1.106e-07, 1.707e-07, -1.0, 1.0, -0.005851, -4.505e-08, 1.0, -0.005857, -8.896e-08, 1.0, -0.005857, -8.896e-08, 1.0, -0.005851, -4.505e-08, 0.0, -2.436e-07, 1.0, 0.0, -2.586e-07, 1.0, -3.138e-08, -7.697e-08, 1.0, 4.278e-07, -1.239e-07, 1.0, 0.005845, 1.0, 0.0, 0.005845, 1.0, 0.0, 0.005844, 1.0, 0.0, 0.005844, 1.0, 0.0, 0.005844, 1.0, 0.0, 0.005845, 1.0, 0.0, 0.005845, 1.0, 0.0, 0.005844, 1.0, 0.0, -1.0, 0.005848, 4.451e-08, -1.0, 0.005847, 4.48e-08, -1.0, 0.005846, 1.96e-09, -1.0, 0.005847, 1.263e-09, -9.25e-08, 7.416e-08, -1.0, -8.32e-08, 6.572e-08, -1.0, -1.494e-08, 1.031e-07, -1.0, -1.325e-07, 7.416e-08, -1.0, -0.005847, -1.0, -1.572e-07, -0.005847, -1.0, -1.572e-07, -0.005847, -1.0, -1.572e-07, -0.005847, -1.0, -1.572e-07, 0.005844, 1.0, 3.93e-08, 0.005845, 1.0, 0.0, 0.005845, 1.0, 0.0, 0.005844, 1.0, 7.86e-08, -5.373e-07, -1.027e-07, 1.0, -1.033e-07, 0.0, 1.0, -3.138e-08, -7.697e-08, 1.0, -6.15e-07, -9.297e-08, 1.0, -0.005848, -1.0, 4.434e-07, -0.005847, -1.0, 1.214e-07, -0.005851, -1.0, -7.642e-08, -0.005851, -1.0, 0.0, 9.712e-08, 7.152e-08, -1.0, 0.0, 0.0, -1.0, -1.024e-07, 5.73e-08, -1.0, -3.516e-09, 8.588e-08, -1.0, -1.0, 0.005848, 0.0, -1.0, 0.005848, 2.293e-08, -1.0, 0.005847, 9.696e-10, -1.0, 0.005847, 0.0, -1.0, 0.005847, 4.48e-08, -1.0, 0.005848, 4.451e-08, -1.0, 0.005848, 8.775e-08, -1.0, 0.005847, 8.764e-08, -1.679e-07, 5.738e-08, -1.0, -1.198e-07, 1.314e-07, -1.0, -3.448e-08, 9.318e-08, -1.0, -3.99e-08, 7.872e-11, -1.0, -1.0, 0.005846, 1.035e-09, -1.0, 0.005849, 1.05e-09, -1.0, 0.005849, 1.05e-09, -1.0, 0.005846, 1.035e-09, 0.005844, 1.0, 8.297e-08, 0.005844, 1.0, 3.93e-08, 0.005844, 1.0, 7.86e-08, 0.005844, 1.0, 1.659e-07, 1.0, -0.005848, -2.134e-08, 1.0, -0.005848, -4.36e-08, 1.0, -0.005848, -8.72e-08, 1.0, -0.005848, -4.268e-08, -0.005847, -1.0, 1.663e-07, -0.005847, -1.0, -1.289e-08, -0.005844, -1.0, 4.498e-07, -0.005845, -1.0, 7.739e-07, 1.0, -0.005848, -4.36e-08, 1.0, -0.005847, -4.396e-08, 1.0, -0.005847, -8.791e-08, 1.0, -0.005848, -8.72e-08, 1.0, -0.005846, -2.227e-08, 1.0, -0.005847, -4.404e-08, 1.0, -0.005848, 0.0, 1.0, -0.005846, 0.0, 0.005845, 1.0, 0.0, 0.005844, 1.0, 3.93e-08, 0.005844, 1.0, 0.0, 0.005846, 1.0, 0.0, -1.12e-08, 2.268e-07, -1.0, -1.494e-08, 1.031e-07, -1.0, -8.32e-08, 6.572e-08, -1.0, -1.136e-07, 1.707e-07, -1.0, 0.005854, 1.0, 3.113e-06, 0.005854, 1.0, 3.113e-06, 0.005854, 1.0, 3.113e-06, 0.005854, 1.0, 3.113e-06, 0.0, 0.0, 1.0, 0.0, -2.788e-07, 1.0, 0.0, -2.783e-07, 1.0, 0.0, 0.0, 1.0, -1.0, 0.005848, 4.548e-08, -1.0, 0.005848, 2.293e-08, -1.0, 0.005848, 0.0, -1.0, 0.005848, 9.871e-10, -2.28e-12, 0.0, 1.0, -1.99e-12, 0.0, 1.0, 4.551e-07, 0.0, 1.0, 9.102e-07, 0.0, 1.0, -3.448e-08, 9.318e-08, -1.0, 1.777e-08, 9.307e-08, -1.0, -2.211e-09, 0.0, -1.0, -3.99e-08, 7.872e-11, -1.0, 0.0, -1.241e-07, 1.0, 0.0, -2.8e-07, 1.0, 0.0, -2.586e-07, 1.0, 0.0, -2.436e-07, 1.0, -5.335e-07, -9.966e-08, 1.0, 0.0, 0.0, 1.0, -1.033e-07, 0.0, 1.0, -5.373e-07, -1.027e-07, 1.0, 0.0, -2.81e-07, 1.0, 0.0, -2.8e-07, 1.0, 0.0, -2.889e-07, 1.0, 0.0, -3.553e-07, 1.0, -9.102e-07, 0.0, 1.0, -4.551e-07, 0.0, 1.0, -1.99e-12, 0.0, 1.0, -2.28e-12, 0.0, 1.0, 1.0, -0.005848, -4.36e-08, 1.0, -0.005848, -2.134e-08, 1.0, -0.005848, 0.0, 1.0, -0.005848, 0.0, -1.494e-08, 1.031e-07, -1.0, -1.12e-08, 2.268e-07, -1.0, 0.0, 2.267e-07, -1.0, 5.21e-08, 1.025e-07, -1.0, -0.005847, -1.0, -1.289e-08, -0.005852, -1.0, -8.734e-08, -0.005852, -1.0, -1.747e-07, -0.005847, -1.0, -1.742e-07, 0.0, 0.0, 1.0, 0.0, -2.889e-07, 1.0, 0.0, -2.8e-07, 1.0, 0.0, -1.241e-07, 1.0, -0.005847, -1.0, 1.214e-07, -0.005845, -1.0, 6.541e-07, -0.005843, -1.0, -1.738e-07, -0.005847, -1.0, -1.633e-07, 0.005851, 1.0, 0.0, 0.005851, 1.0, 0.0, 0.005851, 1.0, 0.0, 0.005851, 1.0, 0.0, 2.638e-08, 1.133e-07, -1.0, -8.581e-08, 1.138e-07, -1.0, -1.106e-07, 1.707e-07, -1.0, 8.888e-08, 2.267e-07, -1.0, -5.575e-11, 0.0, -1.0, -5.575e-11, 0.0, -1.0, -5.575e-11, 0.0, -1.0, -5.575e-11, 0.0, -1.0, -2.147e-07, 1.457e-07, -1.0, -2.147e-07, 1.457e-07, -1.0, -2.147e-07, 1.457e-07, -1.0, -2.147e-07, 1.457e-07, -1.0, -0.005849, -1.0, 0.0, -0.005849, -1.0, 0.0, -0.005849, -1.0, 0.0, -0.005849, -1.0, 0.0, 1.0, -0.005853, -7.739e-06, 1.0, -0.005853, -7.739e-06, 1.0, -0.005853, -7.739e-06, 1.0, -0.005853, -7.739e-06, 1.0, -0.005847, -8.155e-09, 1.0, -0.005847, -8.155e-09, 1.0, -0.005847, -8.155e-09, 1.0, -0.005847, -8.155e-09, -1.0, 0.005846, 0.0, -1.0, 0.005846, 0.0, -1.0, 0.005846, 0.0, -1.0, 0.005846, 0.0, -1.0, 0.005847, 8.644e-07, -1.0, 0.005847, 8.644e-07, -1.0, 0.005847, 8.644e-07, -1.0, 0.005847, 8.644e-07, -0.005852, -1.0, 0.0, -0.005852, -1.0, 0.0, -0.005852, -1.0, 0.0, -0.005852, -1.0, 0.0, 0.574, -0.5807, -0.5774, 0.574, -0.5807, -0.5774, 0.574, -0.5807, -0.5774, -0.5807, -0.574, -0.5774, -0.5807, -0.574, -0.5774, -0.5807, -0.574, -0.5774, 0.5807, 0.5739, -0.5774, 0.5807, 0.5739, -0.5774, 0.5807, 0.5739, -0.5774, -0.5739, 0.5807, -0.5774, -0.5739, 0.5807, -0.5774, -0.5739, 0.5807, -0.5774, 0.574, -0.5807, 0.5774, 0.574, -0.5807, 0.5774, 0.574, -0.5807, 0.5774, -0.5807, -0.574, 0.5774, -0.5807, -0.574, 0.5774, -0.5807, -0.574, 0.5774, -0.5739, 0.5808, 0.5773, -0.5739, 0.5808, 0.5773, -0.5739, 0.5808, 0.5773, 0.5807, 0.5739, 0.5774, 0.5807, 0.5739, 0.5774, 0.5807, 0.5739, 0.5774, 0.574, -0.5807, 0.5774, 0.574, -0.5807, 0.5774, 0.574, -0.5807, 0.5774, -0.5807, -0.5739, 0.5773, -0.5809, -0.5741, 0.577, -0.5809, -0.5741, 0.577, -0.004134, -0.7071, -0.7071, -0.004135, -0.7071, -0.7071, -0.004135, -0.7071, -0.7071, -0.004134, -0.7071, -0.7071, 0.703, -0.7112, 0.0, 0.703, -0.7112, -9.173e-08, 0.703, -0.7112, -9.173e-08, 0.703, -0.7112, 0.0, -0.7112, -0.703, -6.079e-08, -0.7112, -0.703, 0.0, -0.7112, -0.703, 0.0, -0.7112, -0.703, -6.079e-08, -0.7029, 0.7113, 1.505e-07, -0.7029, 0.7113, 0.0, -0.7029, 0.7113, 0.0, -0.7029, 0.7113, 1.505e-07, 0.004134, 0.7071, -0.7071, 0.004133, 0.7071, -0.7071, 0.004133, 0.7071, -0.7071, 0.004134, 0.7071, -0.7071, 0.7112, 0.703, 6.947e-08, 0.7112, 0.703, 0.0, 0.7112, 0.703, 0.0, 0.7112, 0.703, 6.947e-08, 0.7071, -0.004133, -0.7071, 0.7071, -0.004131, -0.7071, 0.7071, -0.004131, -0.7071, 0.7071, -0.004133, -0.7071, -0.004135, -0.7071, -0.7071, -0.004134, -0.7071, -0.7071, -0.004134, -0.7071, -0.7071, -0.004135, -0.7071, -0.7071, -0.004134, -0.7071, -0.7071, -0.004134, -0.7071, -0.7071, -0.004134, -0.7071, -0.7071, -0.004134, -0.7071, -0.7071, -0.004134, -0.7071, 0.7071, -0.004134, -0.7071, 0.7071, -0.004134, -0.7071, 0.7071, -0.004134, -0.7071, 0.7071, 0.004134, 0.7071, -0.7071, 0.004133, 0.7071, -0.7071, 0.004133, 0.7071, -0.7071, 0.004134, 0.7071, -0.7071, 0.004133, 0.7071, -0.7071, 0.004135, 0.7071, -0.7071, 0.004135, 0.7071, -0.7071, 0.004133, 0.7071, -0.7071, 0.7112, 0.703, 1.389e-07, 0.7112, 0.703, 6.947e-08, 0.7112, 0.703, 6.947e-08, 0.7112, 0.703, 1.389e-07, -0.7071, 0.004135, -0.7071, -0.7071, 0.004135, -0.7071, -0.7071, 0.004135, -0.7071, -0.7071, 0.004135, -0.7071, -0.7071, 0.004134, -0.7071, -0.7071, 0.004132, -0.7071, -0.7071, 0.004132, -0.7071, -0.7071, 0.004134, -0.7071, 0.7071, -0.004135, -0.7071, 0.7071, -0.004133, -0.7071, 0.7071, -0.004133, -0.7071, 0.7071, -0.004135, -0.7071, -0.7112, -0.703, -6.079e-08, -0.7112, -0.703, -1.216e-07, -0.7112, -0.703, -1.216e-07, -0.7112, -0.703, -6.079e-08, -0.004135, -0.7071, 0.7071, -0.004136, -0.7071, 0.7071, -0.004136, -0.7071, 0.7071, -0.004135, -0.7071, 0.7071, -0.7071, 0.004137, 0.7071, -0.7071, 0.004134, 0.7071, -0.7071, 0.004134, 0.7071, -0.7071, 0.004137, 0.7071, 0.004134, 0.7071, 0.7071, 0.004137, 0.7071, 0.7071, 0.004137, 0.7071, 0.7071, 0.004134, 0.7071, 0.7071, -0.004134, -0.7071, 0.7071, -0.004133, -0.7071, 0.7071, -0.004133, -0.7071, 0.7071, -0.004134, -0.7071, 0.7071, 0.004134, 0.7071, 0.7071, 0.004135, 0.7071, 0.7071, 0.004135, 0.7071, 0.7071, 0.004134, 0.7071, 0.7071, 0.004135, 0.7071, 0.7071, 0.004133, 0.7071, 0.7071, 0.004133, 0.7071, 0.7071, 0.004135, 0.7071, 0.7071, -0.7071, 0.004136, 0.7071, -0.7071, 0.004137, 0.7071, -0.7071, 0.004137, 0.7071, -0.7071, 0.004136, 0.7071, 0.7071, -0.004131, 0.7071, 0.7071, -0.004133, 0.7071, 0.7071, -0.004133, 0.7071, 0.7071, -0.004131, 0.7071, 0.7071, -0.004136, 0.7071, 0.7071, -0.004135, 0.7071, 0.7071, -0.004135, 0.7071, 0.7071, -0.004136, 0.7071, 0.7072, -0.004135, 0.707, 0.7072, -0.004136, 0.707, 0.7072, -0.004136, 0.707, 0.7072, -0.004136, 0.707, -0.7071, 0.004135, 0.7071, -0.7075, 0.004144, 0.7067, -0.7074, 0.004142, 0.7068, -0.7071, 0.004134, 0.7071, -0.004134, -0.7071, 0.7071, -0.004134, -0.7071, 0.7071, -0.004134, -0.7071, 0.7071, -0.004134, -0.7071, 0.7071, -0.7113, -0.7029, -5.185e-08, -0.7113, -0.7029, -5.185e-08, -0.7113, -0.7029, -5.185e-08, -0.7113, -0.7029, -5.185e-08, 0.703, -0.7112, -1.21e-07, 0.703, -0.7112, -1.21e-07, 0.703, -0.7112, -1.21e-07, 0.703, -0.7112, -1.21e-07, -0.7029, 0.7113, 1.505e-07, -0.7029, 0.7113, 3.01e-07, -0.7029, 0.7113, 3.01e-07, -0.7029, 0.7113, 1.505e-07, 0.703, -0.7112, -1.835e-07, 0.703, -0.7112, -9.173e-08, 0.703, -0.7112, -9.173e-08, 0.703, -0.7112, -1.835e-07, 0.004135, 0.7071, -0.7071, 0.004134, 0.7071, -0.7071, 0.004134, 0.7071, -0.7071, 0.004135, 0.7071, -0.7071, -0.004136, -0.7071, -0.7071, -0.004135, -0.7071, -0.7071, -0.004135, -0.7071, -0.7071, -0.004136, -0.7071, -0.7071, -0.004134, -0.7071, 0.7071, -0.004135, -0.7071, 0.7071, -0.004135, -0.7071, 0.7071, -0.004134, -0.7071, 0.7071, 0.004133, 0.7071, 0.7071, 0.004134, 0.7071, 0.7071, 0.004134, 0.7071, 0.7071, 0.004133, 0.7071, 0.7071, -0.004134, -0.7071, -0.7071, -0.004134, -0.7071, -0.7071, -0.004134, -0.7071, -0.7071, -0.004134, -0.7071, -0.7071, 0.004137, 0.7071, -0.7071, 0.004134, 0.7071, -0.7071, 0.004134, 0.7071, -0.7071, 0.004137, 0.7071, -0.7071, 0.004133, 0.7071, 0.7071, 0.004134, 0.7071, 0.7071, 0.004134, 0.7071, 0.7071, 0.004133, 0.7071, 0.7071, -0.004135, -0.7071, 0.7071, -0.004134, -0.7071, 0.7071, -0.004134, -0.7071, 0.7071, -0.004135, -0.7071, 0.7071, -0.7071, 0.004135, -0.7071, -0.7071, 0.004135, -0.7071, -0.7071, 0.004135, -0.7071, -0.7071, 0.004135, -0.7071, 0.7071, -0.004135, -0.7071, 0.7071, -0.004136, -0.7071, 0.7071, -0.004136, -0.7071, 0.7071, -0.004135, -0.7071, -0.7071, 0.004132, 0.7071, -0.7071, 0.004134, 0.7071, -0.7071, 0.004134, 0.7071, -0.7071, 0.004132, 0.7071, 0.7071, -0.004133, 0.7071, 0.7071, -0.004135, 0.7071, 0.7071, -0.004135, 0.7071, 0.7071, -0.004133, 0.7071, 0.7071, -0.004135, 0.7071, 0.7071, -0.004135, 0.7071, 0.7071, -0.004135, 0.7071, 0.7071, -0.004135, 0.7071, -0.7071, 0.004135, 0.7071, -0.7071, 0.004135, 0.7071, -0.7071, 0.004135, 0.7071, -0.7071, 0.004135, 0.7071, 1.777e-08, 9.307e-08, -1.0, 5.376e-08, 1.396e-07, -1.0, 4.977e-08, 0.0, -1.0, -2.211e-09, 0.0, -1.0, 1.863e-09, 2.792e-07, -1.0, 1.863e-09, 2.792e-07, -1.0, 1.863e-09, 2.792e-07, -1.0, 1.863e-09, 2.792e-07, -1.0, -1.0, 0.005845, 0.0, -1.0, 0.005845, 0.0, -1.0, 0.005845, 0.0, -1.0, 0.005845, 0.0, -1.198e-07, 1.314e-07, -1.0, -9.29e-08, 2.154e-07, -1.0, -1.329e-07, 2.154e-07, -1.0, -3.448e-08, 9.318e-08, -1.0, 1.0, -0.005845, 0.0, 1.0, -0.005845, 0.0, 1.0, -0.005845, 0.0, 1.0, -0.005845, 0.0, -2.145e-07, 1.409e-07, -1.0, -2.145e-07, 1.409e-07, -1.0, -2.145e-07, 1.409e-07, -1.0, -2.145e-07, 1.409e-07, -1.0, -1.0, 0.005844, 0.0, -1.0, 0.005844, 0.0, -1.0, 0.005844, 0.0, -1.0, 0.005844, 0.0, 6.775e-08, 9.065e-08, -1.0, -3.485e-08, 1.218e-07, -1.0, -8.581e-08, 1.138e-07, -1.0, 2.638e-08, 1.133e-07, -1.0, -0.7071, 0.004135, -0.7071, -0.7071, 0.004135, -0.7071, -0.7071, 0.004134, -0.7071, -0.7071, 0.004134, -0.7071, -1.0, 0.005847, 4.48e-08, -1.0, 0.005846, 4.558e-08, -1.0, 0.005846, 2.316e-09, -1.0, 0.005846, 1.96e-09, -1.0, 0.005846, 8.885e-08, -1.0, 0.005846, 4.558e-08, -1.0, 0.005847, 4.48e-08, -1.0, 0.005847, 8.764e-08, -0.7071, 0.004134, 0.7071, -0.7071, 0.004135, 0.7071, -0.7071, 0.004135, 0.7071, -0.7071, 0.004134, 0.7071, -1.99e-12, 0.0, 1.0, 0.0, -6.612e-08, 1.0, 0.0, -6.644e-08, 1.0, 4.551e-07, 0.0, 1.0, -4.551e-07, 0.0, 1.0, 0.0, -6.67e-08, 1.0, 0.0, -6.612e-08, 1.0, -1.99e-12, 0.0, 1.0, 0.7071, -0.004135, 0.7071, 0.7071, -0.004135, 0.7071, 0.7071, -0.004135, 0.7071, 0.7071, -0.004135, 0.7071, 1.0, -0.005848, -1.035e-09, 1.0, -0.005846, -1.078e-09, 1.0, -0.005846, -1.078e-09, 1.0, -0.005848, -1.035e-09, 2.782e-08, -1.55e-07, 1.0, 2.683e-08, -1.572e-07, 1.0, 2.683e-08, -1.572e-07, 1.0, 2.782e-08, -1.55e-07, 1.0, -1.0, 0.005845, 4.446e-08, -1.0, 0.005845, 4.446e-08, -1.0, 0.005846, 1.035e-09, -1.0, 0.005846, 1.035e-09, -0.7071, 0.004135, 0.7071, -0.7071, 0.004134, 0.7071, -0.7071, 0.004135, 0.7071, -0.7071, 0.004135, 0.7071, 0.0, -2.788e-07, 1.0, -2.667e-07, -3.789e-07, 1.0, 0.0, -3.764e-07, 1.0, 0.0, -2.783e-07, 1.0, 0.0, -2.792e-07, 1.0, -5.335e-07, -3.789e-07, 1.0, -2.667e-07, -3.789e-07, 1.0, 0.0, -2.788e-07, 1.0, 0.7071, -0.004136, 0.7071, 0.7071, -0.004136, 0.7071, 0.7071, -0.004136, 0.7071, 0.7071, -0.004136, 0.7071, 1.0, -0.005846, -2.227e-08, 1.0, -0.005846, 2.915e-11, 1.0, -0.005846, 5.829e-11, 1.0, -0.005846, -4.455e-08, 1.0, -0.005846, 0.0, 1.0, -0.005846, 2.915e-11, 1.0, -0.005846, -2.227e-08, 1.0, -0.005846, 0.0, 0.7071, -0.004136, -0.7071, 0.7071, -0.004135, -0.7071, 0.7071, -0.004135, -0.7071, 0.7071, -0.004136, -0.7071, -1.416e-08, 2.148e-07, -1.0, 1.588e-07, 2.303e-07, -1.0, 5.376e-08, 1.396e-07, -1.0, 1.777e-08, 9.307e-08, -1.0, 1.0, -0.005845, 0.0, 1.0, -0.005845, 0.0, 1.0, -0.005845, 0.0, 1.0, -0.005845, 0.0, -9.29e-08, 2.154e-07, -1.0, -9.25e-08, 7.416e-08, -1.0, -1.325e-07, 7.416e-08, -1.0, -1.329e-07, 2.154e-07, -1.0, 1.829e-07, 1.622e-07, -1.0, 4.193e-08, 1.694e-07, -1.0, -3.485e-08, 1.218e-07, -1.0, 6.775e-08, 9.065e-08, -1.0, -0.7071, 0.004135, -0.7071, -0.7071, 0.004135, -0.7071, -0.7071, 0.004135, -0.7071, -0.7071, 0.004135, -0.7071, -1.0, 0.005846, 4.558e-08, -1.0, 0.005848, 4.548e-08, -1.0, 0.005848, 9.871e-10, -1.0, 0.005846, 2.316e-09, -1.0, 0.005848, 8.998e-08, -1.0, 0.005848, 4.548e-08, -1.0, 0.005846, 4.558e-08, -1.0, 0.005846, 8.885e-08, -0.7071, 0.004135, 0.7071, -0.7071, 0.004136, 0.7071, -0.7071, 0.004136, 0.7071, -0.7071, 0.004135, 0.7071, 0.0, -6.612e-08, 1.0, 0.0, -2.81e-07, 1.0, 0.0, -3.553e-07, 1.0, 0.0, -6.644e-08, 1.0, 0.0, -6.67e-08, 1.0, 0.0, -2.168e-07, 1.0, 0.0, -2.81e-07, 1.0, 0.0, -6.612e-08, 1.0, 0.7071, -0.004135, 0.7071, 0.7072, -0.004135, 0.707, 0.7072, -0.004136, 0.707, 0.7071, -0.004135, 0.7071, 1.0, -0.005846, -1.078e-09, 1.0, -0.005851, -4.505e-08, 1.0, -0.005851, -4.505e-08, 1.0, -0.005846, -1.078e-09, 2.683e-08, -1.572e-07, 1.0, 3.539e-08, -1.235e-07, 1.0, 3.539e-08, -1.235e-07, 1.0, 2.683e-08, -1.572e-07, 1.0, -1.0, 0.005847, 8.802e-08, -1.0, 0.005847, 8.802e-08, -1.0, 0.005845, 4.446e-08, -1.0, 0.005845, 4.446e-08, -0.7071, 0.004134, 0.7071, -0.7071, 0.004135, 0.7071, -0.7071, 0.004134, 0.7071, -0.7071, 0.004135, 0.7071, -2.667e-07, -3.789e-07, 1.0, -5.373e-07, -1.027e-07, 1.0, -6.15e-07, -9.297e-08, 1.0, 0.0, -3.764e-07, 1.0, -5.335e-07, -3.789e-07, 1.0, -5.335e-07, -9.966e-08, 1.0, -5.373e-07, -1.027e-07, 1.0, -2.667e-07, -3.789e-07, 1.0, 0.7071, -0.004135, 0.7071, 0.7071, -0.004135, 0.7071, 0.7071, -0.004136, 0.7071, 0.7071, -0.004136, 0.7071, 1.0, -0.005846, 2.915e-11, 1.0, -0.005848, -2.134e-08, 1.0, -0.005848, -4.268e-08, 1.0, -0.005846, 5.829e-11, 1.0, -0.005848, 0.0, 1.0, -0.005848, -2.134e-08, 1.0, -0.005846, 2.915e-11, 1.0, -0.005846, 0.0, 0.7071, -0.004135, -0.7071, 0.7071, -0.004135, -0.7071, 0.7071, -0.004135, -0.7071, 0.7071, -0.004135, -0.7071, 1.869e-08, 7.314e-08, -1.0, 2.081e-07, 1.773e-08, -1.0, 1.588e-07, 2.303e-07, -1.0, -1.416e-08, 2.148e-07, -1.0, 0.005856, 1.0, 0.0, 0.005856, 1.0, 0.0, 0.005856, 1.0, 0.0, 0.005856, 1.0, 0.0, -1.329e-07, 2.154e-07, -1.0, -1.325e-07, 7.416e-08, -1.0, 1.869e-08, 7.314e-08, -1.0, -1.416e-08, 2.148e-07, -1.0, -0.005852, -1.0, 0.0, -0.005852, -1.0, 0.0, -0.005852, -1.0, 0.0, -0.005852, -1.0, 0.0, -0.005855, -1.0, 0.0, -0.005855, -1.0, 0.0, -0.005855, -1.0, 0.0, -0.005855, -1.0, 0.0, -9.25e-08, 7.416e-08, -1.0, -9.29e-08, 2.154e-07, -1.0, -3.485e-08, 1.218e-07, -1.0, 4.193e-08, 1.694e-07, -1.0, 0.005853, 1.0, 0.0, 0.005853, 1.0, 0.0, 0.005853, 1.0, 0.0, 0.005853, 1.0, 0.0, 0.005847, 1.0, 2.217e-07, 0.005847, 1.0, 2.217e-07, 0.005847, 1.0, 2.217e-07, 0.005847, 1.0, 2.217e-07, 1.0, -0.005847, -8.66e-10, 1.0, -0.005847, -8.66e-10, 1.0, -0.005847, -8.66e-10, 1.0, -0.005847, -8.66e-10, -2.308e-08, 1.658e-07, -1.0, -2.308e-08, 1.658e-07, -1.0, -2.308e-08, 1.658e-07, -1.0, -2.308e-08, 1.658e-07, -1.0, 0.0, -1.658e-07, 1.0, 0.0, -1.658e-07, 1.0, 0.0, -1.658e-07, 1.0, 0.0, -1.658e-07, 1.0, -0.005847, -1.0, -2.217e-07, -0.005847, -1.0, -2.217e-07, -0.005847, -1.0, -2.217e-07, -0.005847, -1.0, -2.217e-07, -0.574, 0.5807, -0.5774, -0.574, 0.5807, -0.5774, -0.574, 0.5807, -0.5774, 0.5807, 0.574, -0.5773, 0.5807, 0.574, -0.5773, 0.5807, 0.574, -0.5773, -0.5807, -0.574, -0.5773, -0.5807, -0.574, -0.5773, -0.5807, -0.574, -0.5773, 0.574, -0.5807, -0.5773, 0.574, -0.5807, -0.5773, 0.574, -0.5807, -0.5773, -0.5807, -0.574, 0.5773, -0.5807, -0.574, 0.5773, -0.5807, -0.574, 0.5773, -0.574, 0.5807, 0.5773, -0.574, 0.5807, 0.5773, -0.574, 0.5807, 0.5773, 0.574, -0.5807, 0.5773, 0.574, -0.5807, 0.5773, 0.574, -0.5807, 0.5773, 0.5807, 0.574, 0.5773, 0.5807, 0.574, 0.5773, 0.5807, 0.574, 0.5773, -0.7071, 0.004134, -0.7071, -0.7071, 0.004134, -0.7071, -0.7071, 0.004134, -0.7071, -0.7071, 0.004134, -0.7071, 0.7071, -0.004135, -0.7071, 0.7071, -0.004135, -0.7071, 0.7071, -0.004135, -0.7071, 0.7071, -0.004135, -0.7071, 0.004134, 0.7071, -0.7071, 0.004134, 0.7071, -0.7071, 0.004134, 0.7071, -0.7071, 0.004134, 0.7071, -0.7071, -0.004134, -0.7071, -0.7071, -0.004134, -0.7071, -0.7071, -0.004134, -0.7071, -0.7071, -0.004134, -0.7071, -0.7071, -0.7071, 0.004134, 0.7071, -0.7071, 0.004134, 0.7071, -0.7071, 0.004134, 0.7071, -0.7071, 0.004134, 0.7071, 0.7071, -0.004135, 0.7071, 0.7071, -0.004135, 0.7071, 0.7071, -0.004135, 0.7071, 0.7071, -0.004135, 0.7071, 0.004135, 0.7071, 0.7071, 0.004135, 0.7071, 0.7071, 0.004135, 0.7071, 0.7071, 0.004135, 0.7071, 0.7071, -0.004134, -0.7071, 0.7071, -0.004134, -0.7071, 0.7071, -0.004134, -0.7071, 0.7071, -0.004134, -0.7071, 0.7071, -0.7029, 0.7112, 1.911e-07, -0.7029, 0.7112, 1.911e-07, -0.7029, 0.7112, 1.911e-07, -0.7029, 0.7112, 1.911e-07, 0.7112, 0.703, 1.911e-07, 0.7112, 0.703, 1.911e-07, 0.7112, 0.703, 1.911e-07, 0.7112, 0.703, 1.911e-07, -0.7112, -0.703, 0.0, -0.7112, -0.703, 0.0, -0.7112, -0.703, 0.0, -0.7112, -0.703, 0.0, 0.703, -0.7112, -1.433e-07, 0.703, -0.7112, -1.433e-07, 0.703, -0.7112, -1.433e-07, 0.703, -0.7112, -1.433e-07, -1.0, 0.005846, 6.062e-08, -1.0, 0.005846, 6.062e-08, -1.0, 0.005846, 6.062e-08, -1.0, 0.005846, 6.062e-08, -0.01552, -0.9614, 0.2747, -0.01552, -0.9614, 0.2747, -0.01552, -0.9614, 0.2747, -0.01552, -0.9614, 0.2747, -0.2512, -0.9472, 0.1993, -0.2512, -0.9472, 0.1993, -0.2512, -0.9472, 0.1993, -0.188, -0.9786, 0.08324, -0.188, -0.9786, 0.08324, -0.188, -0.9786, 0.08324, -0.07898, -0.9967, 0.01647, -0.07898, -0.9967, 0.01647, -0.07898, -0.9967, 0.01647, -0.01614, -0.9997, 0.0165, -0.01614, -0.9997, 0.0165, -0.01614, -0.9997, 0.0165, -0.01614, -0.9997, 0.0165, 0.04677, -0.9988, 0.01647, 0.04677, -0.9988, 0.01647, 0.04677, -0.9988, 0.01647, 0.1564, -0.9842, 0.08326, 0.1564, -0.9842, 0.08326, 0.1564, -0.9842, 0.08326, 0.2206, -0.9548, 0.1994, 0.2206, -0.9548, 0.1994, 0.2206, -0.9548, 0.1994, 0.2214, -0.9379, 0.267, 0.2214, -0.9379, 0.267, 0.2214, -0.9379, 0.267, 0.2214, -0.9379, 0.267, 0.2212, -0.9165, 0.3333, 0.2212, -0.9165, 0.3333, 0.2212, -0.9165, 0.3333, 0.1581, -0.88, 0.4479, 0.1581, -0.88, 0.4479, 0.1581, -0.88, 0.4479, 0.04907, -0.8568, 0.5132, 0.04907, -0.8568, 0.5132, 0.04907, -0.8568, 0.5132, -0.01385, -0.8575, 0.5142, -0.01385, -0.8575, 0.5142, -0.01385, -0.8575, 0.5142, -0.01385, -0.8575, 0.5142, -0.07666, -0.8548, 0.5132, -0.07666, -0.8548, 0.5132, -0.07666, -0.8548, 0.5132, -0.1864, -0.8745, 0.4478, -0.1864, -0.8745, 0.4478, -0.1864, -0.8745, 0.4478, -0.2506, -0.909, 0.3331, -0.2506, -0.909, 0.3331, -0.2506, -0.909, 0.3331, -0.2515, -0.9303, 0.2669, -0.2515, -0.9303, 0.2669, -0.2515, -0.9303, 0.2669, -0.2515, -0.9303, 0.2669, -0.6712, -0.7411, 0.01242, -0.6712, -0.7411, 0.01242, -0.6712, -0.7411, 0.01242, -0.6712, -0.7411, 0.01242, -0.4859, -0.8191, -0.305, -0.4859, -0.8191, -0.305, -0.4859, -0.8191, -0.305, -0.4859, -0.8191, -0.305, -0.1835, -0.8587, -0.4785, -0.1835, -0.8587, -0.4785, -0.1835, -0.8587, -0.4785, -0.1835, -0.8587, -0.4785, -0.01411, -0.874, -0.4856, -0.01411, -0.874, -0.4856, -0.01411, -0.874, -0.4856, -0.01411, -0.874, -0.4856, 0.1557, -0.8641, -0.4787, 0.1557, -0.8641, -0.4787, 0.1557, -0.8641, -0.4787, 0.1557, -0.8641, -0.4787, 0.4596, -0.834, -0.3052, 0.4596, -0.834, -0.3052, 0.4596, -0.834, -0.3052, 0.4596, -0.834, -0.3052, 0.6477, -0.7618, 0.01244, 0.6477, -0.7618, 0.01244, 0.6477, -0.7618, 0.01244, 0.6477, -0.7618, 0.01244, 0.6611, -0.7221, 0.2035, 0.6611, -0.7221, 0.2035, 0.6611, -0.7221, 0.2035, 0.6611, -0.7221, 0.2035, 0.6493, -0.6548, 0.3867, 0.6493, -0.6548, 0.3867, 0.6493, -0.6548, 0.3867, 0.6493, -0.6548, 0.3867, 0.4642, -0.5479, 0.696, 0.4642, -0.5479, 0.696, 0.4642, -0.5479, 0.696, 0.4642, -0.5479, 0.696, 0.1619, -0.4811, 0.8616, 0.1619, -0.4811, 0.8616, 0.1619, -0.4811, 0.8616, 0.1619, -0.4811, 0.8616, -0.007841, -0.4856, 0.8742, -0.007841, -0.4856, 0.8742, -0.007841, -0.4856, 0.8742, -0.007841, -0.4856, 0.8742, -0.1773, -0.4759, 0.8614, -0.1773, -0.4759, 0.8614, -0.1773, -0.4759, 0.8614, -0.1773, -0.4759, 0.8614, -0.4814, -0.5333, 0.6956, -0.4814, -0.5333, 0.6956, -0.4814, -0.5333, 0.6956, -0.4814, -0.5333, 0.6956, -0.6696, -0.6343, 0.3863, -0.6696, -0.6343, 0.3863, -0.6696, -0.6343, 0.3863, -0.6696, -0.6343, 0.3863, -0.6835, -0.7011, 0.2033, -0.6835, -0.7011, 0.2033, -0.6835, -0.7011, 0.2033, -0.6835, -0.7011, 0.2033, -0.928, -0.3224, -0.1869, -0.928, -0.3224, -0.1869, -0.928, -0.3224, -0.1869, -0.928, -0.3224, -0.1869, -0.656, -0.4377, -0.6149, -0.656, -0.4377, -0.6149, -0.656, -0.4377, -0.6149, -0.656, -0.4377, -0.6149, -0.2369, -0.497, -0.8348, -0.2369, -0.497, -0.8348, -0.2369, -0.497, -0.8348, -0.2369, -0.497, -0.8348, -0.008303, -0.5142, -0.8577, -0.008303, -0.5142, -0.8577, -0.008303, -0.5142, -0.8577, -0.008303, -0.5142, -0.8577, 0.2208, -0.504, -0.835, 0.2208, -0.504, -0.835, 0.2208, -0.504, -0.835, 0.2208, -0.504, -0.835, 0.6419, -0.4576, -0.6153, 0.6419, -0.4576, -0.6153, 0.6419, -0.4576, -0.6153, 0.6419, -0.4576, -0.6153, 0.9177, -0.3506, -0.187, 0.9177, -0.3506, -0.187, 0.9177, -0.3506, -0.187, 0.9177, -0.3506, -0.187, 0.9549, -0.2866, 0.07775, 0.9549, -0.2866, 0.07775, 0.9549, -0.2866, 0.07775, 0.9549, -0.2866, 0.07775, 0.9199, -0.2009, 0.3366, 0.9199, -0.2009, 0.3366, 0.9199, -0.2009, 0.3366, 0.9199, -0.2009, 0.3366, 0.6481, -0.06497, 0.7588, 0.6481, -0.06497, 0.7588, 0.6481, -0.06497, 0.7588, 0.6481, -0.06497, 0.7588, 0.2291, 0.01262, 0.9733, 0.2291, 0.01262, 0.9733, 0.2291, 0.01262, 0.9733, 0.2291, 0.01262, 0.9733, 0.0002664, 0.0165, 0.9999, 0.0002664, 0.0165, 0.9999, 0.0002664, 0.0165, 0.9999, 0.0002664, 0.0165, 0.9999, -0.2286, 0.01953, 0.9733, -0.2286, 0.01953, 0.9733, -0.2286, 0.01953, 0.9733, -0.2286, 0.01953, 0.9733, -0.6498, -0.04534, 0.7588, -0.6498, -0.04534, 0.7588, -0.6498, -0.04534, 0.7588, -0.6498, -0.04534, 0.7588, -0.9257, -0.173, 0.3365, -0.9257, -0.173, 0.3365, -0.9257, -0.173, 0.3365, -0.9257, -0.173, 0.3365, -0.9632, -0.2574, 0.07771, -0.9632, -0.2574, 0.07771, -0.9632, -0.2574, 0.07771, -0.9632, -0.2574, 0.07771, -0.9602, -0.06322, -0.272, -0.9602, -0.06322, -0.272, -0.9602, -0.06322, -0.272, -0.9602, -0.06322, -0.272, -0.6755, -0.1931, -0.7116, -0.6755, -0.1931, -0.7116, -0.6755, -0.1931, -0.7116, -0.6755, -0.1931, -0.7116, -0.2408, -0.2633, -0.9342, -0.2408, -0.2633, -0.9342, -0.2408, -0.2633, -0.9342, -0.2408, -0.2633, -0.9342, -0.004436, -0.2747, -0.9615, -0.004436, -0.2747, -0.9615, -0.004436, -0.2747, -0.9615, -0.004436, -0.2747, -0.9615, 0.2322, -0.2705, -0.9343, 0.2322, -0.2705, -0.9343, 0.2322, -0.2705, -0.9343, 0.2322, -0.2705, -0.9343, 0.6691, -0.2135, -0.7118, 0.6691, -0.2135, -0.7118, 0.6691, -0.2135, -0.7118, 0.6691, -0.2135, -0.7118, 0.9579, -0.09222, -0.272, 0.9579, -0.09222, -0.272, 0.9579, -0.09222, -0.272, 0.9579, -0.09222, -0.272, 0.9999, -0.01512, -2.289e-07, 0.9999, -0.01512, -2.289e-07, 0.9999, -0.01512, -2.289e-07, 0.9999, -0.01512, -2.289e-07, 0.9602, 0.06321, 0.272, 0.9602, 0.06321, 0.272, 0.9602, 0.06321, 0.272, 0.9602, 0.06321, 0.272, 0.6755, 0.1931, 0.7116, 0.6755, 0.1931, 0.7116, 0.6755, 0.1931, 0.7116, 0.6755, 0.1931, 0.7116, 0.2408, 0.2633, 0.9342, 0.2408, 0.2633, 0.9342, 0.2408, 0.2633, 0.9342, 0.2408, 0.2633, 0.9342, 0.004436, 0.2747, 0.9615, 0.004436, 0.2747, 0.9615, 0.004436, 0.2747, 0.9615, 0.004436, 0.2747, 0.9615, -0.2322, 0.2705, 0.9343, -0.2322, 0.2705, 0.9343, -0.2322, 0.2705, 0.9343, -0.2322, 0.2705, 0.9343, -0.6691, 0.2135, 0.7118, -0.6691, 0.2135, 0.7118, -0.6691, 0.2135, 0.7118, -0.6691, 0.2135, 0.7118, -0.9578, 0.09223, 0.2721, -0.9578, 0.09223, 0.2721, -0.9578, 0.09223, 0.2721, -0.9578, 0.09223, 0.2721, -0.9999, 0.01512, 5.517e-07, -0.9999, 0.01512, 5.517e-07, -0.9999, 0.01512, 5.517e-07, -0.9999, 0.01512, 5.517e-07, -0.9199, 0.2009, -0.3366, -0.9199, 0.2009, -0.3366, -0.9199, 0.2009, -0.3366, -0.9199, 0.2009, -0.3366, -0.648, 0.06497, -0.7588, -0.648, 0.06497, -0.7588, -0.648, 0.06497, -0.7588, -0.648, 0.06497, -0.7588, -0.2291, -0.0126, -0.9733, -0.2291, -0.0126, -0.9733, -0.2291, -0.0126, -0.9733, -0.2291, -0.0126, -0.9733, -0.0002665, -0.0165, -0.9999, -0.0002665, -0.0165, -0.9999, -0.0002665, -0.0165, -0.9999, -0.0002665, -0.0165, -0.9999, 0.2286, -0.01953, -0.9733, 0.2286, -0.01953, -0.9733, 0.2286, -0.01953, -0.9733, 0.2286, -0.01953, -0.9733, 0.6498, 0.04531, -0.7588, 0.6498, 0.04531, -0.7588, 0.6498, 0.04531, -0.7588, 0.6498, 0.04531, -0.7588, 0.9257, 0.173, -0.3365, 0.9257, 0.173, -0.3365, 0.9257, 0.173, -0.3365, 0.9257, 0.173, -0.3365, 0.9632, 0.2574, -0.07771, 0.9632, 0.2574, -0.07771, 0.9632, 0.2574, -0.07771, 0.9632, 0.2574, -0.07771, 0.9279, 0.3225, 0.1869, 0.9279, 0.3225, 0.1869, 0.9279, 0.3225, 0.1869, 0.9279, 0.3225, 0.1869, 0.6559, 0.4377, 0.6149, 0.6559, 0.4377, 0.6149, 0.6559, 0.4377, 0.6149, 0.6559, 0.4377, 0.6149, 0.2369, 0.497, 0.8348, 0.2369, 0.497, 0.8348, 0.2369, 0.497, 0.8348, 0.2369, 0.497, 0.8348, 0.008303, 0.5142, 0.8576, 0.008303, 0.5142, 0.8576, 0.008303, 0.5142, 0.8576, 0.008303, 0.5142, 0.8576, -0.2208, 0.504, 0.835, -0.2208, 0.504, 0.835, -0.2208, 0.504, 0.835, -0.2208, 0.504, 0.835, -0.6419, 0.4576, 0.6153, -0.6419, 0.4576, 0.6153, -0.6419, 0.4576, 0.6153, -0.6419, 0.4576, 0.6153, -0.9177, 0.3506, 0.1871, -0.9177, 0.3506, 0.1871, -0.9177, 0.3506, 0.1871, -0.9177, 0.3506, 0.1871, -0.9549, 0.2866, -0.07775, -0.9549, 0.2866, -0.07775, -0.9549, 0.2866, -0.07775, -0.9549, 0.2866, -0.07775, -0.6493, 0.6548, -0.3867, -0.6493, 0.6548, -0.3867, -0.6493, 0.6548, -0.3867, -0.6493, 0.6548, -0.3867, -0.4641, 0.5479, -0.696, -0.4641, 0.5479, -0.696, -0.4641, 0.5479, -0.696, -0.4641, 0.5479, -0.696, -0.1619, 0.4811, -0.8616, -0.1619, 0.4811, -0.8616, -0.1619, 0.4811, -0.8616, -0.1619, 0.4811, -0.8616, 0.007841, 0.4856, -0.8742, 0.007841, 0.4856, -0.8742, 0.007841, 0.4856, -0.8742, 0.007841, 0.4856, -0.8742, 0.1773, 0.4759, -0.8614, 0.1773, 0.4759, -0.8614, 0.1773, 0.4759, -0.8614, 0.1773, 0.4759, -0.8614, 0.4813, 0.5333, -0.6956, 0.4813, 0.5333, -0.6956, 0.4813, 0.5333, -0.6956, 0.4813, 0.5333, -0.6956, 0.6696, 0.6344, -0.3863, 0.6696, 0.6344, -0.3863, 0.6696, 0.6344, -0.3863, 0.6696, 0.6344, -0.3863, 0.6835, 0.7011, -0.2033, 0.6835, 0.7011, -0.2033, 0.6835, 0.7011, -0.2033, 0.6835, 0.7011, -0.2033, 0.6713, 0.7411, -0.01242, 0.6713, 0.7411, -0.01242, 0.6713, 0.7411, -0.01242, 0.6713, 0.7411, -0.01242, 0.4859, 0.8191, 0.305, 0.4859, 0.8191, 0.305, 0.4859, 0.8191, 0.305, 0.4859, 0.8191, 0.305, 0.1834, 0.8587, 0.4786, 0.1834, 0.8587, 0.4786, 0.1834, 0.8587, 0.4786, 0.1834, 0.8587, 0.4786, 0.01411, 0.874, 0.4857, 0.01411, 0.874, 0.4857, 0.01411, 0.874, 0.4857, 0.01411, 0.874, 0.4857, -0.1557, 0.8641, 0.4787, -0.1557, 0.8641, 0.4787, -0.1557, 0.8641, 0.4787, -0.1557, 0.8641, 0.4787, -0.4596, 0.834, 0.3053, -0.4596, 0.834, 0.3053, -0.4596, 0.834, 0.3053, -0.4596, 0.834, 0.3053, -0.6477, 0.7618, -0.01239, -0.6477, 0.7618, -0.01239, -0.6477, 0.7618, -0.01239, -0.6477, 0.7618, -0.01239, -0.6611, 0.7221, -0.2035, -0.6611, 0.7221, -0.2035, -0.6611, 0.7221, -0.2035, -0.6611, 0.7221, -0.2035, -0.2212, 0.9165, -0.3333, -0.2212, 0.9165, -0.3333, -0.2212, 0.9165, -0.3333, -0.1581, 0.88, -0.448, -0.1581, 0.88, -0.448, -0.1581, 0.88, -0.448, -0.04903, 0.8568, -0.5132, -0.04903, 0.8568, -0.5132, -0.04903, 0.8568, -0.5132, 0.01385, 0.8575, -0.5142, 0.01385, 0.8575, -0.5142, 0.01385, 0.8575, -0.5142, 0.01385, 0.8575, -0.5142, 0.07666, 0.8549, -0.5132, 0.07666, 0.8549, -0.5132, 0.07666, 0.8549, -0.5132, 0.1863, 0.8745, -0.4478, 0.1863, 0.8745, -0.4478, 0.1863, 0.8745, -0.4478, 0.2506, 0.909, -0.3331, 0.2506, 0.909, -0.3331, 0.2506, 0.909, -0.3331, 0.2515, 0.9303, -0.2669, 0.2515, 0.9303, -0.2669, 0.2515, 0.9303, -0.2669, 0.2515, 0.9303, -0.2669, 0.2512, 0.9472, -0.1993, 0.2512, 0.9472, -0.1993, 0.2512, 0.9472, -0.1993, 0.188, 0.9786, -0.08327, 0.188, 0.9786, -0.08327, 0.188, 0.9786, -0.08327, 0.07896, 0.9967, -0.01649, 0.07896, 0.9967, -0.01649, 0.07896, 0.9967, -0.01649, 0.01614, 0.9997, -0.01653, 0.01614, 0.9997, -0.01653, 0.01614, 0.9997, -0.01653, 0.01614, 0.9997, -0.01653, -0.04677, 0.9988, -0.0165, -0.04677, 0.9988, -0.0165, -0.04677, 0.9988, -0.0165, -0.1564, 0.9842, -0.08326, -0.1564, 0.9842, -0.08326, -0.1564, 0.9842, -0.08326, -0.2206, 0.9548, -0.1994, -0.2206, 0.9548, -0.1994, -0.2206, 0.9548, -0.1994, -0.2214, 0.9379, -0.267, -0.2214, 0.9379, -0.267, -0.2214, 0.9379, -0.267, -0.2214, 0.9379, -0.267, 0.01553, 0.9614, -0.2747, 0.01553, 0.9614, -0.2747, 0.01553, 0.9614, -0.2747, 0.01553, 0.9614, -0.2747, 0.005847, 1.0, 3.361e-07, 0.005847, 1.0, 3.361e-07, 0.005847, 1.0, 3.361e-07, 0.005847, 1.0, 3.361e-07, 0.0, 0.0, 1.0, 0.0, 0.0, 1.0, 0.0, 0.0, 1.0, 0.0, 0.0, 1.0, -1.0, 0.005854, 2.304e-08, -1.0, 0.005854, 2.304e-08, -1.0, 0.005854, 2.304e-08, -1.0, 0.005854, 2.304e-08, 1.0, -0.005842, -8.533e-10, 1.0, -0.005842, -8.533e-10, 1.0, -0.005842, -8.533e-10, 1.0, -0.005842, -8.533e-10, -2.702e-08, 2.156e-07, -1.0, -2.702e-08, 2.156e-07, -1.0, -2.702e-08, 2.156e-07, -1.0, -2.702e-08, 2.156e-07, -1.0, 0.574, -0.5807, 0.5774, 0.574, -0.5807, 0.5774, 0.574, -0.5807, 0.5774, 0.5807, 0.574, 0.5773, 0.5807, 0.574, 0.5773, 0.5807, 0.574, 0.5773, -0.5807, -0.574, 0.5774, -0.5807, -0.574, 0.5774, -0.5807, -0.574, 0.5774, -0.574, 0.5807, 0.5773, -0.574, 0.5807, 0.5773, -0.574, 0.5807, 0.5773, -0.5807, -0.574, -0.5774, -0.5807, -0.574, -0.5774, -0.5807, -0.574, -0.5774, 0.574, -0.5807, -0.5774, 0.574, -0.5807, -0.5774, 0.574, -0.5807, -0.5774, 0.5807, 0.574, -0.5773, 0.5807, 0.574, -0.5773, 0.5807, 0.574, -0.5773, -0.574, 0.5807, -0.5773, -0.574, 0.5807, -0.5773, -0.574, 0.5807, -0.5773, -0.7112, -0.703, -7.24e-08, -0.7112, -0.703, -7.24e-08, -0.7112, -0.703, -7.24e-08, -0.7112, -0.703, -7.24e-08, 0.7112, 0.703, 7.24e-08, 0.7112, 0.703, 7.24e-08, 0.7112, 0.703, 7.24e-08, 0.7112, 0.703, 7.24e-08, -0.703, 0.7112, 2.172e-07, -0.703, 0.7112, 2.172e-07, -0.703, 0.7112, 2.172e-07, -0.703, 0.7112, 2.172e-07, -0.004134, -0.7071, 0.7071, -0.004134, -0.7071, 0.7071, -0.004134, -0.7071, 0.7071, -0.004134, -0.7071, 0.7071, -0.7071, 0.004135, -0.7071, -0.7071, 0.004135, -0.7071, -0.7071, 0.004135, -0.7071, -0.7071, 0.004135, -0.7071, 0.004134, 0.7071, -0.7071, 0.004134, 0.7071, -0.7071, 0.004134, 0.7071, -0.7071, 0.004134, 0.7071, -0.7071, -0.004134, -0.7071, -0.7071, -0.004134, -0.7071, -0.7071, -0.004134, -0.7071, -0.7071, -0.004134, -0.7071, -0.7071, 0.7071, -0.004131, -0.7071, 0.7071, -0.004131, -0.7071, 0.7071, -0.004131, -0.7071, 0.7071, -0.004131, -0.7071, 0.703, -0.7112, -1.448e-07, 0.703, -0.7112, -1.448e-07, 0.703, -0.7112, -1.448e-07, 0.703, -0.7112, -1.448e-07, 0.7071, -0.004131, 0.7071, 0.7071, -0.004131, 0.7071, 0.7071, -0.004131, 0.7071, 0.7071, -0.004131, 0.7071, 0.004135, 0.7071, 0.7071, 0.004135, 0.7071, 0.7071, 0.004135, 0.7071, 0.7071, 0.004135, 0.7071, 0.7071, -0.7071, 0.004135, 0.7071, -0.7071, 0.004135, 0.7071, -0.7071, 0.004135, 0.7071, -0.7071, 0.004135, 0.7071, -0.005847, -1.0, -8.401e-08, -0.005847, -1.0, -8.401e-08, -0.005847, -1.0, -8.401e-08, -0.005847, -1.0, -8.401e-08, 0.005847, 1.0, 3.361e-07, 0.005847, 1.0, 3.361e-07, 0.005847, 1.0, 3.361e-07, 0.005847, 1.0, 3.361e-07, 0.0, 0.0, 1.0, 0.0, 0.0, 1.0, 0.0, 0.0, 1.0, 0.0, 0.0, 1.0, -1.0, 0.005844, 9.13e-08, -1.0, 0.005844, 9.13e-08, -1.0, 0.005844, 9.13e-08, -1.0, 0.005844, 9.13e-08, 1.0, -0.005854, -2.304e-08, 1.0, -0.005854, -2.304e-08, 1.0, -0.005854, -2.304e-08, 1.0, -0.005854, -2.304e-08, -2.806e-08, 1.437e-07, -1.0, -2.806e-08, 1.437e-07, -1.0, -2.806e-08, 1.437e-07, -1.0, -2.806e-08, 1.437e-07, -1.0, 0.574, -0.5807, 0.5773, 0.574, -0.5807, 0.5773, 0.574, -0.5807, 0.5773, 0.5807, 0.5739, 0.5774, 0.5807, 0.5739, 0.5774, 0.5807, 0.5739, 0.5774, -0.5807, -0.574, 0.5773, -0.5807, -0.574, 0.5773, -0.5807, -0.574, 0.5773, -0.5739, 0.5807, 0.5774, -0.5739, 0.5807, 0.5774, -0.5739, 0.5807, 0.5774, -0.5807, -0.574, -0.5773, -0.5807, -0.574, -0.5773, -0.5807, -0.574, -0.5773, 0.574, -0.5807, -0.5773, 0.574, -0.5807, -0.5773, 0.574, -0.5807, -0.5773, 0.5807, 0.5739, -0.5774, 0.5807, 0.5739, -0.5774, 0.5807, 0.5739, -0.5774, -0.5739, 0.5807, -0.5774, -0.5739, 0.5807, -0.5774, -0.5739, 0.5807, -0.5774, -0.7112, -0.703, -7.24e-08, -0.7112, -0.703, -7.24e-08, -0.7112, -0.703, -7.24e-08, -0.7112, -0.703, -7.24e-08, 0.7112, 0.7029, 3.178e-08, 0.7112, 0.7029, 3.178e-08, 0.7112, 0.7029, 3.178e-08, 0.7112, 0.7029, 3.178e-08, -0.7029, 0.7112, 7.24e-08, -0.7029, 0.7112, 7.24e-08, -0.7029, 0.7112, 7.24e-08, -0.7029, 0.7112, 7.24e-08, -0.004134, -0.7071, 0.7071, -0.004134, -0.7071, 0.7071, -0.004134, -0.7071, 0.7071, -0.004134, -0.7071, 0.7071, -0.7071, 0.004136, -0.7071, -0.7071, 0.004136, -0.7071, -0.7071, 0.004136, -0.7071, -0.7071, 0.004136, -0.7071, 0.004134, 0.7071, -0.7071, 0.004134, 0.7071, -0.7071, 0.004134, 0.7071, -0.7071, 0.004134, 0.7071, -0.7071, -0.004134, -0.7071, -0.7071, -0.004134, -0.7071, -0.7071, -0.004134, -0.7071, -0.7071, -0.004134, -0.7071, -0.7071, 0.7071, -0.004135, -0.7071, 0.7071, -0.004135, -0.7071, 0.7071, -0.004135, -0.7071, 0.7071, -0.004135, -0.7071, 0.703, -0.7112, -1.448e-07, 0.703, -0.7112, -1.448e-07, 0.703, -0.7112, -1.448e-07, 0.703, -0.7112, -1.448e-07, 0.7071, -0.004135, 0.7071, 0.7071, -0.004135, 0.7071, 0.7071, -0.004135, 0.7071, 0.7071, -0.004135, 0.7071, 0.004134, 0.7071, 0.7071, 0.004134, 0.7071, 0.7071, 0.004134, 0.7071, 0.7071, 0.004134, 0.7071, 0.7071, -0.7071, 0.004136, 0.7071, -0.7071, 0.004136, 0.7071, -0.7071, 0.004136, 0.7071, -0.7071, 0.004136, 0.7071, -0.005847, -1.0, -1.68e-07, -0.005847, -1.0, -1.68e-07, -0.005847, -1.0, -1.68e-07, -0.005847, -1.0, -1.68e-07])] * 3)])

# ---- objects
ob_polysurface672 = bpy.data.objects.new('polySurface672', me_mesh_150)

# ---- transforms, parenting, visibility, modifiers, constraints
ob_polysurface672.location = (0.0, 0.0, 0.0)
ob_polysurface672.color = (0.8, 0.8, 0.8, 1.0)
ob_polysurface672.lineart.crease_threshold = 0.0

# ---- collection membership
col_collection.objects.link(ob_polysurface672)

# ---- scene / render settings (as saved in the file)
scene.frame_start = 1; scene.frame_end = 250; scene.frame_set(0)
scene.render.engine = 'BLENDER_EEVEE_NEXT'
scene.cycles.use_denoising = False
scene.cycles.samples = 128
scene.cycles.sampling_pattern = 'TABULATED_SOBOL'
scene.cycles.use_adaptive_sampling = False
scene.cycles.use_light_tree = False
scene.view_settings.view_transform = 'Filmic'
bpy.context.view_layer.update()

# ---- added for rendering (the .blend has no active camera and no usable light): camera, sun
cam_auto = bpy.data.cameras.new('AutoCamera')
cam_auto.lens = 50.0
cam_auto.sensor_width = 36.0
cam_auto.clip_end = 1000.0
ob_auto_camera = bpy.data.objects.new('AutoCamera', cam_auto)
scene.collection.objects.link(ob_auto_camera)
ob_auto_camera.location = (23.0272, -23.6822, 23.009)
ob_auto_camera.rotation_euler = (1.09748, -7.21219e-08, 0.694738)
scene.camera = ob_auto_camera
light_auto_sun = bpy.data.lights.new('AutoSun', 'SUN')
light_auto_sun.energy = 3.0
light_auto_sun.angle = 0.0523599
ob_auto_sun = bpy.data.objects.new('AutoSun', light_auto_sun)
scene.collection.objects.link(ob_auto_sun)
ob_auto_sun.rotation_euler = (0.872665, 0.174533, 0.523599)
bpy.context.view_layer.update()
